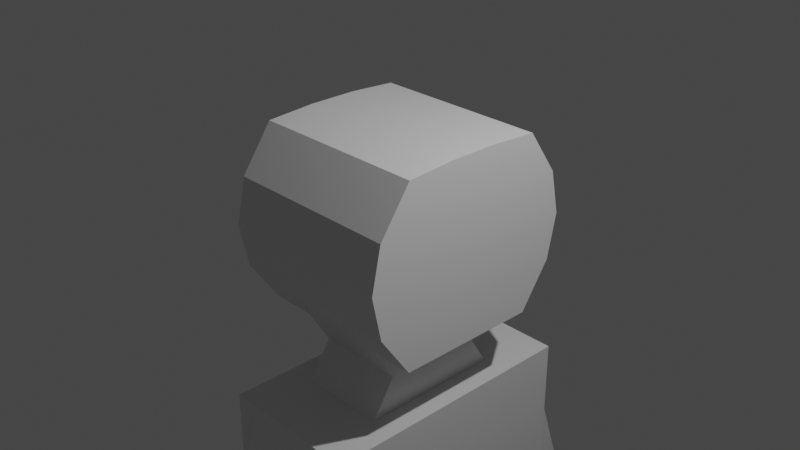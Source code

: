 # Source: temich.blend  (saved by Blender 2.91.10; exported with 4.5.12 LTS)
import bpy
from mathutils import Matrix  # noqa: F401  (used for matrix-valued properties, if any)

bpy.ops.wm.read_factory_settings(use_empty=True)
scene = bpy.context.scene
scene.name = 'Scene'

# ---- collections
col_collection = bpy.data.collections.new('Collection'); scene.collection.children.link(col_collection)

# ---- materials (node trees are filled in below, after node groups)
mat_material = bpy.data.materials.new('Material')
mat_material.alpha_threshold = 0.0
mat_material.use_transparent_shadow = False
mat_material.line_color = (0.0, 0.0, 0.0, 1.0)

# ---- material node trees
mat_material.use_nodes = True; mat_material.node_tree.nodes.clear()
_N = mat_material.node_tree.nodes; _L = mat_material.node_tree.links
n0 = _N.new('ShaderNodeOutputMaterial'); n0.name = 'Material Output'; n0.location = (300, 300)
n1 = _N.new('ShaderNodeBsdfPrincipled'); n1.name = 'Principled BSDF'; n1.location = (10, 300)
n1.distribution = 'GGX'
n1.subsurface_method = 'BURLEY'
n1.inputs[2].default_value = 0.4
n1.inputs[3].default_value = 1.45
n1.inputs[27].default_value = (0.0, 0.0, 0.0, 1.0)
n1.inputs[28].default_value = 1.0
_L.new(n1.outputs[0], n0.inputs[0])
n0.is_active_output = True

# ---- world
world_world = bpy.data.worlds.new('World'); scene.world = world_world
world_world.use_nodes = True; world_world.node_tree.nodes.clear()
_N = world_world.node_tree.nodes; _L = world_world.node_tree.links
n0 = _N.new('ShaderNodeOutputWorld'); n0.name = 'World Output'; n0.location = (300, 300)
n1 = _N.new('ShaderNodeBackground'); n1.name = 'Background'; n1.location = (10, 300)
n1.inputs[0].default_value = (0.05088, 0.05088, 0.05088, 1.0)
_L.new(n1.outputs[0], n0.inputs[0])
n0.is_active_output = True
world_world.color = (0.05088, 0.05088, 0.05088)
world_world.use_sun_shadow = False
world_world.sun_shadow_jitter_overblur = 0.0

# ---- cameras
cam_camera = bpy.data.cameras.new('Camera')
cam_camera.clip_end = 100.0
cam_camera.ortho_scale = 7.314

# ---- lights
light_light = bpy.data.lights.new('Light', 'POINT')
light_light.transmission_factor = 0.0
light_light.energy = 1000.0
light_light.shadow_soft_size = 0.1
light_light.shadow_maximum_resolution = 0.006
light_light.use_absolute_resolution = True

# ---- meshes
me_cube = bpy.data.meshes.new('Cube')
me_cube.from_pydata([(1.0, 0.8159, 1.0), (1.0, 0.8159, -1.0), (1.0, -0.8159, 1.0), (1.0, -0.8159, -1.0), (-1.0, 0.8159, 1.0), (-1.0, 0.8159, -1.0), (-1.0, -0.8159, 1.0), (-1.0, -0.8159, -1.0), (1.0, 1.271, 0.0), (-1.0, -1.271, 0.0), (1.0, -1.271, 0.0), (-1.0, 1.271, 0.0), (-1.0, 0.272, -1.0), (-1.0, -0.272, -1.0), (1.0, 0.272, 1.034), (1.0, -0.272, 1.034), (-1.0, -0.272, 1.034), (-1.0, 0.272, 1.034), (1.0, -0.272, -1.0), (1.0, 0.272, -1.0), (1.0, 0.272, 0.0), (1.0, -0.272, 0.0), (-1.0, -0.272, 0.0), (-1.0, 0.272, 0.0), (-1.0, -1.164, 0.5), (1.0, 1.164, 0.5), (1.0, -1.164, 0.5), (-1.0, 1.164, 0.5), (1.0, 0.272, 0.5), (1.0, -0.272, 0.5), (-1.0, -0.272, 0.5), (-1.0, 0.272, 0.5), (1.0, 1.164, -0.5), (1.0, -1.164, -0.5), (-1.0, 1.164, -0.5), (-1.0, -1.164, -0.5), (-1.0, -0.272, -0.5), (-1.0, 0.272, -0.5), (1.0, 0.272, -0.5), (1.0, -0.272, -0.5), (0.0, 0.8159, -1.0), (0.0, -0.8159, 1.0), (0.0, -0.8159, -1.0), (0.0, 0.8159, 1.0), (0.0, 1.271, 0.0), (0.0, -1.271, 0.0), (-0.5, -0.272, -1.826), (0.5, -0.272, -1.826), (0.0, 0.272, 1.034), (0.0, -0.272, 1.034), (0.0, 1.164, 0.5), (0.0, -1.164, 0.5), (0.0, -1.164, -0.5), (0.0, 1.164, -0.5), (0.5, -0.8159, -1.0), (0.5, 0.8159, 1.0), (0.5, 1.271, 0.0), (0.5, 0.272, 1.034), (0.5, -0.272, 1.034), (0.5, 1.164, 0.5), (0.5, 1.164, -0.5), (0.5, 0.8159, -1.0), (0.5, -0.8159, 1.0), (0.5, -1.271, 0.0), (0.5, 0.272, -1.0), (0.5, -0.272, -1.0), (0.5, -1.164, 0.5), (0.5, -1.164, -0.5), (-0.5, 0.8159, -1.0), (-0.5, -0.8159, 1.0), (-0.5, -1.271, 0.0), (-0.5, 0.272, -1.0), (-0.5, -0.272, -1.0), (-0.5, -1.164, 0.5), (-0.5, -1.164, -0.5), (-0.5, -0.8159, -1.0), (-0.5, 0.8159, 1.0), (-0.5, 1.271, 0.0), (-0.5, 0.272, 1.034), (-0.5, -0.272, 1.034), (-0.5, 1.164, 0.5), (-0.5, 1.164, -0.5), (0.5, 0.272, -6.344), (0.0, 0.272, -6.344), (0.5, -0.272, -6.344), (0.0, -0.272, -6.344), (-0.5, 0.272, -6.344), (-0.5, -0.272, -6.344), (0.0, -0.8159, -1.826), (-0.5, -0.8159, -1.826), (0.0, 0.8159, -1.826), (-0.5, 0.272, -1.826), (-0.5, 0.8159, -1.826), (0.5, 0.272, -1.826), (0.5, 0.8159, -1.826), (0.5, -0.8159, -1.826), (0.0, -0.5599, -1.413), (-0.5, 0.272, -1.413), (0.5, 0.272, -1.413), (0.5, -0.272, -1.413), (-0.5, -0.272, -1.413), (-0.5, -0.5599, -1.413), (0.0, 0.5599, -1.413), (-0.5, 0.5599, -1.413), (0.5, 0.5599, -1.413), (0.5, -0.5599, -1.413), (-0.5, -1.541, -1.826), (-0.5, -1.541, -6.344), (0.0, 1.541, -1.826), (0.0, 1.541, -6.344), (-0.5, 1.541, -1.826), (-0.5, 1.541, -6.344), (0.5, 1.541, -6.344), (0.0, -1.541, -6.344), (0.5, -1.541, -6.344), (0.5, 1.541, -1.826), (0.5, -1.541, -1.826), (0.0, -1.541, -1.826), (0.8116, -0.272, -1.826), (0.8116, -0.272, -6.344), (-0.8116, -0.272, -1.826), (-0.8116, -0.272, -6.344), (-0.8116, -0.8159, -1.826), (-0.8116, -0.8159, -6.344), (-0.8116, 0.8159, -1.826), (-0.8116, 0.8159, -6.344), (0.8116, 0.272, -6.344), (0.8116, 0.8159, -6.344), (0.8116, -0.8159, -6.344), (-0.8116, 0.272, -6.344), (0.8116, 0.8159, -1.826), (0.8116, -0.8159, -1.826), (0.8116, 1.541, -1.826), (-0.8116, 0.272, -1.826), (0.8116, 0.272, -1.826), (-0.8116, -1.541, -1.826), (-0.8116, -1.541, -6.344), (-0.8116, 1.541, -1.826), (-0.8116, 1.541, -6.344), (0.8116, 1.541, -6.344), (0.8116, -1.541, -1.826), (0.8116, -1.541, -6.344), (-0.5, -1.541, -3.791), (0.0, 1.541, -3.791), (-0.5, 1.541, -3.791), (0.5, 1.541, -3.791), (0.5, -1.541, -3.791), (0.0, -1.541, -3.791), (0.8116, -0.272, -3.791), (-0.8116, -0.272, -3.791), (-0.8116, -0.8159, -3.791), (-0.8116, 0.8159, -3.791), (0.8116, 0.8159, -3.791), (0.8116, -0.8159, -3.791), (-0.8116, 0.272, -3.791), (0.8116, 0.272, -3.791), (-0.8116, -1.541, -3.791), (-0.8116, 1.541, -3.791), (0.8116, 1.541, -3.791), (0.8116, -1.541, -3.791), (0.0, -1.541, -2.809), (-0.8116, 0.272, -2.809), (0.8116, 0.272, -2.809), (-0.5, -1.541, -2.809), (0.0, 1.541, -2.809), (-0.5, 1.541, -2.809), (0.5, 1.541, -2.809), (0.5, -1.541, -2.809), (0.8116, -0.272, -2.809), (-0.8116, -0.272, -2.809), (-0.8116, -0.8159, -2.809), (-0.8116, 0.8159, -2.809), (0.8116, 0.8159, -2.809), (0.8116, -0.8159, -2.809), (-0.8116, -1.541, -2.809), (-0.8116, 1.541, -2.809), (0.8116, 1.541, -2.809), (0.8116, -1.541, -2.809), (0.0, -1.984, -4.392), (0.0, -2.432, -4.38), (0.5, -2.432, -4.38), (0.5, 2.432, -4.511), (0.0, 2.432, -4.511), (-0.5, 2.432, -4.511), (-0.5, -2.432, -4.38), (-0.5, -1.984, -4.392), (0.0, 1.984, -4.499), (-0.5, 1.984, -4.499), (0.5, 1.984, -4.499), (0.5, -1.984, -4.392), (0.0, -1.89, -6.488), (0.0, -2.303, -6.476), (0.5, -2.303, -6.476), (0.5, 2.19, -6.607), (0.0, 2.19, -6.607), (-0.5, 2.19, -6.607), (-0.5, -2.303, -6.476), (-0.5, -1.89, -6.488), (0.0, 1.777, -6.595), (-0.5, 1.777, -6.595), (0.5, 1.777, -6.595), (0.5, -1.89, -6.488), (0.0, -1.899, -6.815), (0.0, -2.313, -6.803), (0.5, -2.313, -6.803), (0.5, 2.181, -6.934), (0.0, 2.181, -6.934), (-0.5, 2.181, -6.934), (-0.5, -2.313, -6.803), (-0.5, -1.899, -6.815), (0.0, 1.767, -6.922), (-0.5, 1.767, -6.922), (0.5, 1.767, -6.922), (0.5, -1.899, -6.815), (1.099, 2.089, -6.682), (1.099, 2.084, -6.852), (1.099, 1.874, -6.676), (1.099, -2.194, -6.568), (1.099, -2.004, -6.573), (1.099, 1.869, -6.846), (1.099, -2.198, -6.717), (1.099, -2.009, -6.723), (0.25, 0.8159, -1.0), (0.25, -0.8159, 1.0), (0.25, -1.271, 0.0), (0.25, -1.164, 0.5), (0.25, -1.164, -0.5), (0.25, -0.8159, -1.0), (0.25, 0.8159, 1.0), (0.25, 1.271, 0.0), (0.25, 0.272, 1.034), (0.25, -0.272, 1.034), (0.25, 1.164, 0.5), (0.25, 1.164, -0.5), (0.25, 0.272, -6.344), (0.25, -0.272, -6.344), (0.25, -0.8159, -1.826), (0.25, 0.8159, -1.826), (0.25, 0.5599, -1.413), (0.25, -0.5599, -1.413), (0.25, 1.541, -6.344), (0.25, -1.541, -6.344), (0.25, -1.541, -1.826), (0.25, 1.541, -1.826), (0.25, -1.541, -3.791), (0.25, 1.541, -3.791), (0.25, 1.541, -2.809), (0.25, -1.541, -2.809), (0.25, -2.432, -4.38), (0.25, 2.432, -4.511), (0.25, 1.984, -4.499), (0.25, -1.984, -4.392), (0.25, -2.303, -6.476), (0.25, 2.19, -6.607), (0.25, 1.777, -6.595), (0.25, -1.89, -6.488), (0.25, -2.313, -6.803), (0.25, 2.181, -6.934), (0.25, 1.767, -6.922), (0.25, -1.899, -6.815), (-0.25, -0.8159, -1.0), (-0.25, 0.8159, 1.0), (-0.25, 1.271, 0.0), (-0.25, 0.272, 1.034), (-0.25, -0.272, 1.034), (-0.25, 1.164, 0.5), (-0.25, 1.164, -0.5), (-0.25, 0.8159, -1.0), (-0.25, -0.8159, 1.0), (-0.25, -1.271, 0.0), (-0.25, -1.164, 0.5), (-0.25, -1.164, -0.5), (-0.25, 0.272, -6.344), (-0.25, -0.272, -6.344), (-0.25, 0.8159, -1.826), (-0.25, -0.8159, -1.826), (-0.25, -0.5599, -1.413), (-0.25, 0.5599, -1.413), (-0.25, -1.541, -6.344), (-0.25, 1.541, -6.344), (-0.25, 1.541, -1.826), (-0.25, -1.541, -1.826), (-0.25, 1.541, -3.791), (-0.25, -1.541, -3.791), (-0.25, -1.541, -2.809), (-0.25, 1.541, -2.809), (-0.25, 2.432, -4.511), (-0.25, -2.432, -4.38), (-0.25, -1.984, -4.392), (-0.25, 1.984, -4.499), (-0.25, 2.19, -6.607), (-0.25, -2.303, -6.476), (-0.25, -1.89, -6.488), (-0.25, 1.777, -6.595), (-0.25, 2.181, -6.934), (-0.25, -2.313, -6.803), (-0.25, -1.899, -6.815), (-0.25, 1.767, -6.922), (-0.6512, -2.313, -7.764), (-0.6512, -1.899, -7.776), (-0.4012, -2.313, -7.764), (-0.4012, -1.899, -7.776), (-0.06614, -1.899, -7.776), (-0.06614, -2.313, -7.764), (-0.3161, -2.313, -7.764), (-0.3161, -1.899, -7.776), (0.09448, -1.899, -7.776), (0.09448, -2.313, -7.764), (0.3445, -2.313, -7.764), (0.3445, -1.899, -7.776), (0.439, -2.313, -7.764), (0.689, -2.313, -7.764), (0.689, -1.899, -7.776), (0.439, -1.899, -7.776), (-0.4012, 2.181, -7.895), (-0.6512, 2.181, -7.895), (-0.6512, 1.767, -7.883), (-0.4012, 1.767, -7.883), (-0.06614, 2.181, -7.895), (-0.06614, 1.767, -7.883), (-0.3161, 2.181, -7.895), (-0.3161, 1.767, -7.883), (0.3445, 2.181, -7.895), (0.09448, 2.181, -7.895), (0.09448, 1.767, -7.883), (0.3445, 1.767, -7.883), (0.689, 2.181, -7.895), (0.689, 1.767, -7.883), (0.439, 2.181, -7.895), (0.439, 1.767, -7.883), (0.25, 1.116, -9.701), (0.0, 1.116, -9.701), (-0.25, -1.115, -9.701), (0.0, -1.115, -9.701), (0.25, 0.572, -9.701), (0.0, 0.572, -9.701), (0.25, -0.5708, -9.701), (0.0, -0.5708, -9.701), (0.25, -1.115, -9.701), (0.5, -1.115, -9.701), (0.5, 1.116, -9.701), (0.5, 0.572, -9.701), (0.5, -0.5708, -9.701), (-0.25, 1.116, -9.701), (-0.5, 1.116, -9.701), (-0.25, 0.572, -9.701), (-0.5, 0.572, -9.701), (-0.25, -0.5708, -9.701), (-0.5, -0.5708, -9.701), (-0.5, -1.115, -9.701), (-0.8116, -0.5708, -9.701), (-0.8116, -1.115, -9.701), (0.25, 1.841, -9.701), (0.0, 1.841, -9.701), (-0.25, -1.839, -9.701), (0.0, -1.839, -9.701), (0.25, -1.839, -9.701), (0.5, -1.839, -9.701), (-0.25, 1.841, -9.701), (-0.5, 1.841, -9.701), (0.5, 1.841, -9.701), (-0.5, -1.839, -9.701), (0.8116, 1.116, -9.701), (0.8116, 0.572, -9.701), (0.8116, -0.5708, -9.701), (0.8116, -1.115, -9.701), (-0.8116, 1.116, -9.701), (-0.8116, 0.572, -9.701), (-0.8116, 1.841, -9.701), (0.8116, 1.841, -9.701), (0.8116, -1.839, -9.701), (-0.8116, -1.839, -9.701), (-0.3256, -1.899, -7.295), (-0.5756, -1.899, -7.295), (-0.5756, -2.313, -7.283), (-0.3256, -2.313, -7.283), (-0.2831, -2.313, -7.283), (-0.03307, -2.313, -7.283), (-0.03307, -1.899, -7.295), (-0.2831, -1.899, -7.295), (0.2972, -1.899, -7.295), (0.04721, -1.899, -7.295), (0.04721, -2.313, -7.283), (0.2972, -2.313, -7.283), (0.5945, -1.899, -7.295), (0.3445, -1.899, -7.295), (0.5945, -2.313, -7.283), (0.3445, -2.313, -7.283), (0.3445, 2.181, -7.414), (0.3445, 1.767, -7.402), (0.5945, 2.181, -7.414), (0.5945, 1.767, -7.402), (0.04724, 2.181, -7.414), (0.04724, 1.767, -7.402), (0.2972, 1.767, -7.402), (0.2972, 2.181, -7.414), (-0.03307, 1.767, -7.402), (-0.03307, 2.181, -7.414), (-0.2831, 2.181, -7.414), (-0.2831, 1.767, -7.402), (-0.5756, 1.767, -7.402), (-0.3256, 1.767, -7.402), (-0.3256, 2.181, -7.414), (-0.5756, 2.181, -7.414), (-0.5, -1.69, -8.023), (-0.25, -0.4214, -8.023), (0.0, -0.4214, -8.023), (-0.5, -0.4214, -8.023), (0.25, -1.69, -8.023), (0.25, -0.4214, -8.023), (0.5, -0.4214, -8.023), (-0.8116, -0.4214, -8.023), (0.0, -1.69, -8.023), (-0.25, -1.69, -8.023), (0.8116, -0.4214, -8.023), (0.8116, -0.9653, -8.023), (0.8116, -1.69, -8.023), (0.5, -1.69, -8.023), (-0.8116, -1.69, -8.023), (-0.8116, -0.9653, -8.023), (-0.8116, 1.691, -8.023), (0.5, 1.691, -8.023), (0.8116, 1.691, -8.023), (-0.5, 1.691, -8.023), (-0.25, 1.691, -8.023), (-0.8116, 0.9659, -8.023), (-0.5, 0.422, -8.023), (-0.8116, 0.422, -8.023), (0.0, 0.422, -8.023), (-0.25, 0.422, -8.023), (0.5, 0.422, -8.023), (0.25, 0.422, -8.023), (0.0, 1.691, -8.023), (0.25, 1.691, -8.023), (0.8116, 0.9659, -8.023), (0.8116, 0.422, -8.023)], [], [(79, 16, 6, 69), (73, 69, 6, 24), (31, 17, 4, 27), (65, 18, 3, 54), (29, 15, 2, 26), (59, 55, 0, 25), (60, 56, 8, 32), (39, 21, 10, 33), (37, 23, 11, 34), (74, 70, 9, 35), (35, 9, 22, 36), (36, 22, 23, 37), (32, 8, 20, 38), (38, 20, 21, 39), (25, 0, 14, 28), (28, 14, 15, 29), (61, 1, 19, 64), (64, 19, 18, 65), (24, 6, 16, 30), (30, 16, 17, 31), (76, 4, 17, 78), (78, 17, 16, 79), (22, 30, 31, 23), (9, 24, 30, 22), (20, 28, 29, 21), (8, 25, 28, 20), (56, 59, 25, 8), (21, 29, 26, 10), (23, 31, 27, 11), (70, 73, 24, 9), (19, 38, 39, 18), (1, 32, 38, 19), (13, 36, 37, 12), (7, 35, 36, 13), (75, 74, 35, 7), (12, 37, 34, 5), (18, 39, 33, 3), (61, 60, 32, 1), (267, 266, 53, 40), (227, 226, 52, 42), (224, 225, 51, 45), (262, 265, 50, 44), (230, 48, 49, 231), (228, 43, 48, 230), (84, 82, 126, 119), (406, 409, 336, 337), (226, 224, 45, 52), (266, 262, 44, 53), (265, 261, 43, 50), (94, 93, 134, 130), (225, 223, 41, 51), (231, 49, 41, 223), (15, 58, 62, 2), (26, 2, 62, 66), (33, 10, 63, 67), (0, 55, 57, 14), (14, 57, 58, 15), (10, 26, 66, 63), (3, 33, 67, 54), (222, 233, 60, 61), (229, 232, 59, 56), (425, 420, 368, 366), (435, 430, 341, 363), (233, 229, 56, 60), (232, 228, 55, 59), (166, 115, 132, 176), (13, 72, 75, 7), (27, 4, 76, 80), (34, 11, 77, 81), (5, 68, 71, 12), (12, 71, 72, 13), (11, 27, 80, 77), (5, 34, 81, 68), (260, 271, 74, 75), (269, 270, 73, 70), (263, 78, 79, 264), (261, 76, 78, 263), (271, 269, 70, 74), (270, 268, 69, 73), (264, 79, 69, 268), (272, 83, 85, 273), (431, 428, 335, 334), (404, 418, 371, 361), (234, 82, 84, 235), (407, 405, 347, 348), (421, 422, 369, 360), (423, 424, 358, 359), (89, 46, 120, 122), (237, 94, 115, 243), (92, 110, 137, 124), (104, 98, 93, 94), (239, 96, 88, 236), (99, 105, 95, 47), (238, 104, 94, 237), (97, 103, 92, 91), (277, 102, 90, 274), (276, 101, 89, 275), (101, 100, 46, 89), (100, 97, 91, 46), (98, 99, 47, 93), (64, 65, 99, 98), (72, 71, 97, 100), (75, 72, 100, 101), (260, 75, 101, 276), (267, 40, 102, 277), (71, 68, 103, 97), (222, 61, 104, 238), (65, 54, 105, 99), (227, 42, 96, 239), (61, 64, 98, 104), (283, 142, 107, 278), (282, 143, 109, 279), (245, 145, 112, 240), (244, 147, 113, 241), (236, 88, 117, 242), (429, 426, 346, 345), (274, 90, 108, 280), (115, 94, 130, 132), (405, 406, 337, 347), (95, 116, 140, 131), (275, 89, 106, 281), (411, 407, 348, 350), (155, 148, 119, 126), (149, 154, 129, 121), (150, 149, 121, 123), (154, 151, 125, 129), (171, 124, 137, 175), (148, 153, 128, 119), (152, 155, 126, 127), (152, 127, 139, 158), (150, 123, 136, 156), (173, 131, 140, 177), (163, 106, 135, 174), (427, 425, 366, 367), (46, 91, 133, 120), (86, 87, 121, 129), (146, 114, 141, 159), (106, 89, 122, 135), (417, 408, 356, 357), (93, 47, 118, 134), (47, 95, 131, 118), (409, 410, 342, 336), (144, 111, 138, 157), (426, 427, 367, 346), (428, 429, 345, 335), (91, 92, 124, 133), (165, 144, 157, 175), (167, 146, 159, 177), (107, 142, 156, 136), (128, 153, 159, 141), (170, 150, 156, 174), (172, 152, 158, 176), (172, 162, 155, 152), (168, 173, 153, 148), (125, 151, 157, 138), (161, 171, 151, 154), (170, 169, 149, 150), (169, 161, 154, 149), (162, 168, 148, 155), (247, 160, 147, 244), (246, 166, 145, 245), (285, 164, 143, 282), (284, 163, 142, 283), (112, 145, 158, 139), (285, 165, 187, 289), (243, 115, 181, 249), (165, 110, 183, 187), (284, 160, 178, 288), (134, 118, 168, 162), (120, 133, 161, 169), (122, 120, 169, 170), (133, 124, 171, 161), (118, 131, 173, 168), (130, 134, 162, 172), (130, 172, 176, 132), (122, 170, 174, 135), (116, 167, 177, 140), (110, 165, 175, 137), (142, 163, 174, 156), (153, 173, 177, 159), (151, 171, 175, 157), (145, 166, 176, 158), (288, 178, 190, 292), (286, 182, 194, 290), (251, 189, 201, 255), (189, 180, 192, 201), (115, 166, 188, 181), (280, 108, 182, 286), (246, 164, 186, 250), (106, 163, 185, 184), (281, 106, 184, 287), (167, 116, 180, 189), (247, 167, 189, 251), (242, 117, 179, 248), (290, 194, 206, 294), (255, 201, 213, 259), (213, 201, 218, 221), (253, 193, 205, 257), (187, 183, 195, 199), (287, 184, 196, 291), (289, 187, 199, 293), (248, 179, 191, 252), (181, 188, 200, 193), (184, 185, 197, 196), (250, 186, 198, 254), (249, 181, 193, 253), (373, 372, 301, 299), (397, 396, 319, 318), (389, 388, 328, 329), (381, 380, 309, 306), (292, 190, 202, 296), (199, 195, 207, 211), (291, 196, 208, 295), (293, 199, 211, 297), (252, 191, 203, 256), (193, 200, 216, 214), (196, 197, 209, 208), (254, 198, 210, 258), (218, 217, 220, 221), (214, 216, 219, 215), (205, 193, 214, 215), (204, 213, 221, 220), (201, 192, 217, 218), (192, 204, 220, 217), (200, 212, 219, 216), (212, 205, 215, 219), (200, 254, 258, 212), (192, 252, 256, 204), (385, 384, 312, 313), (393, 392, 323, 324), (182, 249, 253, 194), (188, 250, 254, 200), (180, 248, 252, 192), (194, 253, 257, 206), (190, 255, 259, 202), (116, 242, 248, 180), (160, 247, 251, 178), (166, 246, 250, 188), (178, 251, 255, 190), (108, 243, 249, 182), (164, 246, 245, 143), (167, 247, 244, 146), (95, 236, 242, 116), (146, 244, 241, 114), (143, 245, 240, 109), (54, 227, 239, 105), (40, 222, 238, 102), (102, 238, 237, 90), (105, 239, 236, 95), (90, 237, 243, 108), (419, 411, 350, 351), (412, 413, 354, 355), (83, 234, 235, 85), (50, 43, 228, 232), (53, 44, 229, 233), (430, 431, 334, 341), (414, 415, 365, 364), (44, 50, 232, 229), (40, 53, 233, 222), (58, 231, 223, 62), (66, 62, 223, 225), (67, 63, 224, 226), (55, 228, 230, 57), (57, 230, 231, 58), (63, 66, 225, 224), (54, 67, 226, 227), (198, 293, 297, 210), (191, 291, 295, 203), (197, 292, 296, 209), (401, 400, 316, 317), (377, 376, 304, 303), (186, 289, 293, 198), (179, 287, 291, 191), (195, 290, 294, 207), (117, 281, 287, 179), (110, 280, 286, 183), (183, 286, 290, 195), (185, 288, 292, 197), (163, 284, 288, 185), (164, 285, 289, 186), (160, 284, 283, 147), (165, 285, 282, 144), (88, 275, 281, 117), (432, 433, 352, 353), (92, 274, 280, 110), (434, 435, 363, 362), (144, 282, 279, 111), (147, 283, 278, 113), (68, 267, 277, 103), (42, 260, 276, 96), (96, 276, 275, 88), (103, 277, 274, 92), (416, 417, 357, 370), (418, 419, 351, 371), (86, 272, 273, 87), (49, 264, 268, 41), (51, 41, 268, 270), (52, 45, 269, 271), (43, 261, 263, 48), (48, 263, 264, 49), (45, 51, 270, 269), (42, 52, 271, 260), (80, 76, 261, 265), (81, 77, 262, 266), (77, 80, 265, 262), (68, 81, 266, 267), (300, 298, 299, 301), (374, 373, 299, 298), (375, 374, 298, 300), (372, 375, 300, 301), (303, 304, 305, 302), (378, 377, 303, 302), (379, 378, 302, 305), (376, 379, 305, 304), (308, 307, 306, 309), (382, 381, 306, 307), (380, 383, 308, 309), (383, 382, 307, 308), (311, 310, 313, 312), (384, 386, 311, 312), (387, 385, 313, 310), (386, 387, 310, 311), (315, 314, 317, 316), (402, 401, 317, 314), (400, 403, 315, 316), (403, 402, 314, 315), (320, 318, 319, 321), (398, 397, 318, 320), (399, 398, 320, 321), (396, 399, 321, 319), (323, 322, 325, 324), (395, 394, 325, 322), (392, 395, 322, 323), (394, 393, 324, 325), (328, 326, 327, 329), (388, 390, 326, 328), (391, 389, 329, 327), (390, 391, 327, 326), (349, 361, 371, 351), (338, 339, 357, 356), (330, 331, 353, 352), (343, 331, 335, 345), (347, 337, 333, 332), (330, 340, 341, 334), (336, 342, 339, 338), (344, 346, 367, 366), (343, 344, 359, 358), (332, 333, 355, 354), (348, 349, 351, 350), (359, 344, 366, 368), (341, 340, 362, 363), (339, 342, 364, 365), (340, 360, 369, 362), (357, 339, 365, 370), (337, 336, 338, 333), (331, 330, 334, 335), (340, 330, 352, 360), (333, 338, 356, 355), (349, 332, 354, 361), (331, 343, 358, 353), (348, 347, 332, 349), (344, 343, 345, 346), (413, 404, 361, 354), (410, 414, 364, 342), (433, 421, 360, 352), (422, 434, 362, 369), (424, 432, 353, 358), (408, 412, 355, 356), (415, 416, 370, 365), (420, 423, 359, 368), (296, 295, 375, 372), (295, 208, 374, 375), (208, 209, 373, 374), (209, 296, 372, 373), (295, 296, 379, 376), (296, 202, 378, 379), (202, 203, 377, 378), (203, 295, 376, 377), (256, 203, 382, 383), (259, 256, 383, 380), (203, 202, 381, 382), (202, 259, 380, 381), (204, 256, 387, 386), (256, 259, 385, 387), (213, 204, 386, 384), (259, 213, 384, 385), (205, 212, 391, 390), (212, 258, 389, 391), (257, 205, 390, 388), (258, 257, 388, 389), (258, 210, 393, 394), (206, 257, 395, 392), (257, 258, 394, 395), (210, 206, 392, 393), (210, 297, 399, 396), (297, 294, 398, 399), (294, 206, 397, 398), (206, 210, 396, 397), (207, 294, 402, 403), (211, 207, 403, 400), (294, 297, 401, 402), (297, 211, 400, 401), (128, 141, 416, 415), (241, 113, 412, 408), (84, 119, 414, 410), (278, 107, 404, 413), (136, 123, 419, 418), (141, 114, 417, 416), (119, 128, 415, 414), (113, 278, 413, 412), (123, 121, 411, 419), (235, 84, 410, 409), (114, 241, 408, 417), (121, 87, 407, 411), (273, 85, 406, 405), (87, 273, 405, 407), (107, 136, 418, 404), (85, 235, 409, 406), (138, 111, 423, 420), (279, 109, 432, 424), (139, 127, 434, 422), (240, 112, 421, 433), (127, 126, 435, 434), (109, 240, 433, 432), (82, 234, 431, 430), (83, 272, 429, 428), (86, 129, 427, 426), (129, 125, 425, 427), (272, 86, 426, 429), (111, 279, 424, 423), (112, 139, 422, 421), (234, 83, 428, 431), (126, 82, 430, 435), (125, 138, 420, 425)])
_uv = me_cube.uv_layers.new(name='UVMap')
_uv.uv.foreach_set('vector', [0.8125, 0.6667, 0.875, 0.6667, 0.875, 0.75, 0.8125, 0.75, 0.5625, 0.9375, 0.625, 0.9375, 0.625, 1.0, 0.5625, 1.0, 0.5625, 0.1667, 0.625, 0.1667, 0.625, 0.25, 0.5625, 0.25, 0.3125, 0.6667, 0.375, 0.6667, 0.375, 0.75, 0.3125, 0.75, 0.5625, 0.6667, 0.625, 0.6667, 0.625, 0.75, 0.5625, 0.75, 0.5625, 0.4375, 0.625, 0.4375, 0.625, 0.5, 0.5625, 0.5, 0.4375, 0.4375, 0.5, 0.4375, 0.5, 0.5, 0.4375, 0.5, 0.4375, 0.6667, 0.5, 0.6667, 0.5, 0.75, 0.4375, 0.75, 0.4375, 0.1667, 0.5, 0.1667, 0.5, 0.25, 0.4375, 0.25, 0.4375, 0.9375, 0.5, 0.9375, 0.5, 1.0, 0.4375, 1.0, 0.4375, 0.0, 0.5, 0.0, 0.5, 0.08333, 0.4375, 0.08333, 0.4375, 0.08333, 0.5, 0.08333, 0.5, 0.1667, 0.4375, 0.1667, 0.4375, 0.5, 0.5, 0.5, 0.5, 0.5833, 0.4375, 0.5833, 0.4375, 0.5833, 0.5, 0.5833, 0.5, 0.6667, 0.4375, 0.6667, 0.5625, 0.5, 0.625, 0.5, 0.625, 0.5833, 0.5625, 0.5833, 0.5625, 0.5833, 0.625, 0.5833, 0.625, 0.6667, 0.5625, 0.6667, 0.3125, 0.5, 0.375, 0.5, 0.375, 0.5833, 0.3125, 0.5833, 0.3125, 0.5833, 0.375, 0.5833, 0.375, 0.6667, 0.3125, 0.6667, 0.5625, 0.0, 0.625, 0.0, 0.625, 0.08333, 0.5625, 0.08333, 0.5625, 0.08333, 0.625, 0.08333, 0.625, 0.1667, 0.5625, 0.1667, 0.8125, 0.5, 0.875, 0.5, 0.875, 0.5833, 0.8125, 0.5833, 0.8125, 0.5833, 0.875, 0.5833, 0.875, 0.6667, 0.8125, 0.6667, 0.5, 0.08333, 0.5625, 0.08333, 0.5625, 0.1667, 0.5, 0.1667, 0.5, 0.0, 0.5625, 0.0, 0.5625, 0.08333, 0.5, 0.08333, 0.5, 0.5833, 0.5625, 0.5833, 0.5625, 0.6667, 0.5, 0.6667, 0.5, 0.5, 0.5625, 0.5, 0.5625, 0.5833, 0.5, 0.5833, 0.5, 0.4375, 0.5625, 0.4375, 0.5625, 0.5, 0.5, 0.5, 0.5, 0.6667, 0.5625, 0.6667, 0.5625, 0.75, 0.5, 0.75, 0.5, 0.1667, 0.5625, 0.1667, 0.5625, 0.25, 0.5, 0.25, 0.5, 0.9375, 0.5625, 0.9375, 0.5625, 1.0, 0.5, 1.0, 0.375, 0.5833, 0.4375, 0.5833, 0.4375, 0.6667, 0.375, 0.6667, 0.375, 0.5, 0.4375, 0.5, 0.4375, 0.5833, 0.375, 0.5833, 0.375, 0.08333, 0.4375, 0.08333, 0.4375, 0.1667, 0.375, 0.1667, 0.375, 0.0, 0.4375, 0.0, 0.4375, 0.08333, 0.375, 0.08333, 0.375, 0.9375, 0.4375, 0.9375, 0.4375, 1.0, 0.375, 1.0, 0.375, 0.1667, 0.4375, 0.1667, 0.4375, 0.25, 0.375, 0.25, 0.375, 0.6667, 0.4375, 0.6667, 0.4375, 0.75, 0.375, 0.75, 0.375, 0.4375, 0.4375, 0.4375, 0.4375, 0.5, 0.375, 0.5, 0.375, 0.3438, 0.4375, 0.3438, 0.4375, 0.375, 0.375, 0.375, 0.375, 0.8438, 0.4375, 0.8438, 0.4375, 0.875, 0.375, 0.875, 0.5, 0.8438, 0.5625, 0.8438, 0.5625, 0.875, 0.5, 0.875, 0.5, 0.3438, 0.5625, 0.3438, 0.5625, 0.375, 0.5, 0.375, 0.7188, 0.5833, 0.75, 0.5833, 0.75, 0.6667, 0.7188, 0.6667, 0.7188, 0.5, 0.75, 0.5, 0.75, 0.5833, 0.7188, 0.5833, 0.3125, 0.6667, 0.3125, 0.5833, 0.3125, 0.5833, 0.3125, 0.6667, 0.25, 0.6667, 0.2812, 0.6667, 0.2812, 0.6667, 0.25, 0.6667, 0.4375, 0.8438, 0.5, 0.8438, 0.5, 0.875, 0.4375, 0.875, 0.4375, 0.3438, 0.5, 0.3438, 0.5, 0.375, 0.4375, 0.375, 0.5625, 0.3438, 0.625, 0.3438, 0.625, 0.375, 0.5625, 0.375, 0.3125, 0.5, 0.3125, 0.5833, 0.3125, 0.5833, 0.3125, 0.5, 0.5625, 0.8438, 0.625, 0.8438, 0.625, 0.875, 0.5625, 0.875, 0.7188, 0.6667, 0.75, 0.6667, 0.75, 0.75, 0.7188, 0.75, 0.625, 0.6667, 0.6875, 0.6667, 0.6875, 0.75, 0.625, 0.75, 0.5625, 0.75, 0.625, 0.75, 0.625, 0.8125, 0.5625, 0.8125, 0.4375, 0.75, 0.5, 0.75, 0.5, 0.8125, 0.4375, 0.8125, 0.625, 0.5, 0.6875, 0.5, 0.6875, 0.5833, 0.625, 0.5833, 0.625, 0.5833, 0.6875, 0.5833, 0.6875, 0.6667, 0.625, 0.6667, 0.5, 0.75, 0.5625, 0.75, 0.5625, 0.8125, 0.5, 0.8125, 0.375, 0.75, 0.4375, 0.75, 0.4375, 0.8125, 0.375, 0.8125, 0.375, 0.4062, 0.4375, 0.4062, 0.4375, 0.4375, 0.375, 0.4375, 0.5, 0.4062, 0.5625, 0.4062, 0.5625, 0.4375, 0.5, 0.4375, 0.1875, 0.5, 0.1875, 0.5, 0.1875, 0.5, 0.1875, 0.5, 0.3125, 0.5833, 0.3125, 0.5833, 0.3125, 0.5833, 0.3125, 0.5833, 0.4375, 0.4062, 0.5, 0.4062, 0.5, 0.4375, 0.4375, 0.4375, 0.5625, 0.4062, 0.625, 0.4062, 0.625, 0.4375, 0.5625, 0.4375, 0.375, 0.4375, 0.375, 0.4375, 0.375, 0.4375, 0.375, 0.4375, 0.125, 0.6667, 0.1875, 0.6667, 0.1875, 0.75, 0.125, 0.75, 0.5625, 0.25, 0.625, 0.25, 0.625, 0.3125, 0.5625, 0.3125, 0.4375, 0.25, 0.5, 0.25, 0.5, 0.3125, 0.4375, 0.3125, 0.125, 0.5, 0.1875, 0.5, 0.1875, 0.5833, 0.125, 0.5833, 0.125, 0.5833, 0.1875, 0.5833, 0.1875, 0.6667, 0.125, 0.6667, 0.5, 0.25, 0.5625, 0.25, 0.5625, 0.3125, 0.5, 0.3125, 0.375, 0.25, 0.4375, 0.25, 0.4375, 0.3125, 0.375, 0.3125, 0.375, 0.9062, 0.4375, 0.9062, 0.4375, 0.9375, 0.375, 0.9375, 0.5, 0.9062, 0.5625, 0.9062, 0.5625, 0.9375, 0.5, 0.9375, 0.7812, 0.5833, 0.8125, 0.5833, 0.8125, 0.6667, 0.7812, 0.6667, 0.7812, 0.5, 0.8125, 0.5, 0.8125, 0.5833, 0.7812, 0.5833, 0.4375, 0.9062, 0.5, 0.9062, 0.5, 0.9375, 0.4375, 0.9375, 0.5625, 0.9062, 0.625, 0.9062, 0.625, 0.9375, 0.5625, 0.9375, 0.7812, 0.6667, 0.8125, 0.6667, 0.8125, 0.75, 0.7812, 0.75, 0.2188, 0.5833, 0.25, 0.5833, 0.25, 0.6667, 0.2188, 0.6667, 0.2812, 0.5833, 0.25, 0.5833, 0.25, 0.5833, 0.2812, 0.5833, 0.375, 0.9375, 0.375, 0.9375, 0.375, 0.9375, 0.375, 0.9375, 0.2812, 0.5833, 0.3125, 0.5833, 0.3125, 0.6667, 0.2812, 0.6667, 0.1875, 0.6667, 0.2188, 0.6667, 0.2188, 0.6667, 0.1875, 0.6667, 0.375, 0.4375, 0.375, 0.4375, 0.375, 0.4375, 0.375, 0.4375, 0.375, 0.3125, 0.375, 0.3438, 0.375, 0.3438, 0.375, 0.3125, 0.1875, 0.75, 0.1875, 0.6667, 0.1875, 0.6667, 0.1875, 0.75, 0.375, 0.4062, 0.375, 0.4375, 0.375, 0.4375, 0.375, 0.4062, 0.375, 0.3125, 0.375, 0.3125, 0.375, 0.3125, 0.375, 0.3125, 0.3125, 0.5, 0.3125, 0.5833, 0.3125, 0.5833, 0.3125, 0.5, 0.375, 0.8438, 0.375, 0.875, 0.375, 0.875, 0.375, 0.8438, 0.3125, 0.6667, 0.3125, 0.75, 0.3125, 0.75, 0.3125, 0.6667, 0.375, 0.4062, 0.375, 0.4375, 0.375, 0.4375, 0.375, 0.4062, 0.1875, 0.5833, 0.1875, 0.5, 0.1875, 0.5, 0.1875, 0.5833, 0.375, 0.3438, 0.375, 0.375, 0.375, 0.375, 0.375, 0.3438, 0.375, 0.9062, 0.375, 0.9375, 0.375, 0.9375, 0.375, 0.9062, 0.1875, 0.75, 0.1875, 0.6667, 0.1875, 0.6667, 0.1875, 0.75, 0.1875, 0.6667, 0.1875, 0.5833, 0.1875, 0.5833, 0.1875, 0.6667, 0.3125, 0.5833, 0.3125, 0.6667, 0.3125, 0.6667, 0.3125, 0.5833, 0.3125, 0.5833, 0.3125, 0.6667, 0.3125, 0.6667, 0.3125, 0.5833, 0.1875, 0.6667, 0.1875, 0.5833, 0.1875, 0.5833, 0.1875, 0.6667, 0.1875, 0.75, 0.1875, 0.6667, 0.1875, 0.6667, 0.1875, 0.75, 0.375, 0.9062, 0.375, 0.9375, 0.375, 0.9375, 0.375, 0.9062, 0.375, 0.3438, 0.375, 0.375, 0.375, 0.375, 0.375, 0.3438, 0.1875, 0.5833, 0.1875, 0.5, 0.1875, 0.5, 0.1875, 0.5833, 0.375, 0.4062, 0.375, 0.4375, 0.375, 0.4375, 0.375, 0.4062, 0.3125, 0.6667, 0.3125, 0.75, 0.3125, 0.75, 0.3125, 0.6667, 0.375, 0.8438, 0.375, 0.875, 0.375, 0.875, 0.375, 0.8438, 0.3125, 0.5, 0.3125, 0.5833, 0.3125, 0.5833, 0.3125, 0.5, 0.375, 0.9062, 0.375, 0.9375, 0.375, 0.9375, 0.375, 0.9062, 0.375, 0.3438, 0.375, 0.375, 0.375, 0.375, 0.375, 0.3438, 0.375, 0.4062, 0.375, 0.4375, 0.375, 0.4375, 0.375, 0.4062, 0.375, 0.8438, 0.375, 0.875, 0.375, 0.875, 0.375, 0.8438, 0.375, 0.8438, 0.375, 0.875, 0.375, 0.875, 0.375, 0.8438, 0.2188, 0.5833, 0.1875, 0.5833, 0.1875, 0.5833, 0.2188, 0.5833, 0.375, 0.3438, 0.375, 0.375, 0.375, 0.375, 0.375, 0.3438, 0.375, 0.4375, 0.375, 0.4375, 0.375, 0.4375, 0.375, 0.4375, 0.2188, 0.6667, 0.25, 0.6667, 0.25, 0.6667, 0.2188, 0.6667, 0.375, 0.8125, 0.375, 0.8125, 0.375, 0.8125, 0.375, 0.8125, 0.375, 0.9062, 0.375, 0.9375, 0.375, 0.9375, 0.375, 0.9062, 0.1875, 0.6667, 0.1875, 0.6667, 0.1875, 0.6667, 0.1875, 0.6667, 0.3125, 0.5833, 0.3125, 0.6667, 0.3125, 0.6667, 0.3125, 0.5833, 0.1875, 0.6667, 0.1875, 0.5833, 0.1875, 0.5833, 0.1875, 0.6667, 0.1875, 0.75, 0.1875, 0.6667, 0.1875, 0.6667, 0.1875, 0.75, 0.1875, 0.5833, 0.1875, 0.5, 0.1875, 0.5, 0.1875, 0.5833, 0.1875, 0.5, 0.1875, 0.5, 0.1875, 0.5, 0.1875, 0.5, 0.3125, 0.6667, 0.3125, 0.75, 0.3125, 0.75, 0.3125, 0.6667, 0.3125, 0.5, 0.3125, 0.5833, 0.3125, 0.5833, 0.3125, 0.5, 0.3125, 0.5, 0.3125, 0.5, 0.3125, 0.5, 0.3125, 0.5, 0.1875, 0.75, 0.1875, 0.75, 0.1875, 0.75, 0.1875, 0.75, 0.3125, 0.75, 0.3125, 0.75, 0.3125, 0.75, 0.3125, 0.75, 0.375, 0.9375, 0.375, 0.9375, 0.375, 0.9375, 0.375, 0.9375, 0.1875, 0.5833, 0.1875, 0.5, 0.1875, 0.5, 0.1875, 0.5833, 0.1875, 0.6667, 0.1875, 0.5833, 0.1875, 0.5833, 0.1875, 0.6667, 0.1875, 0.5833, 0.1875, 0.6667, 0.1875, 0.6667, 0.1875, 0.5833, 0.375, 0.8125, 0.375, 0.8125, 0.375, 0.8125, 0.375, 0.8125, 0.375, 0.9375, 0.375, 0.9375, 0.375, 0.9375, 0.375, 0.9375, 0.375, 0.8125, 0.375, 0.8438, 0.375, 0.8438, 0.375, 0.8125, 0.3125, 0.5833, 0.3125, 0.6667, 0.3125, 0.6667, 0.3125, 0.5833, 0.3125, 0.6667, 0.3125, 0.75, 0.3125, 0.75, 0.3125, 0.6667, 0.2812, 0.6667, 0.3125, 0.6667, 0.3125, 0.6667, 0.2812, 0.6667, 0.375, 0.3125, 0.375, 0.3125, 0.375, 0.3125, 0.375, 0.3125, 0.1875, 0.5833, 0.1875, 0.5833, 0.1875, 0.5833, 0.1875, 0.5833, 0.25, 0.5833, 0.2188, 0.5833, 0.2188, 0.5833, 0.25, 0.5833, 0.1875, 0.5833, 0.1875, 0.5, 0.1875, 0.5, 0.1875, 0.5833, 0.375, 0.3125, 0.375, 0.3125, 0.375, 0.3125, 0.375, 0.3125, 0.375, 0.8125, 0.375, 0.8125, 0.375, 0.8125, 0.375, 0.8125, 0.375, 0.9375, 0.375, 0.9375, 0.375, 0.9375, 0.375, 0.9375, 0.3125, 0.75, 0.3125, 0.75, 0.3125, 0.75, 0.3125, 0.75, 0.1875, 0.75, 0.1875, 0.75, 0.1875, 0.75, 0.1875, 0.75, 0.3125, 0.5, 0.3125, 0.5, 0.3125, 0.5, 0.3125, 0.5, 0.3125, 0.5, 0.3125, 0.5833, 0.3125, 0.5833, 0.3125, 0.5, 0.3125, 0.6667, 0.3125, 0.75, 0.3125, 0.75, 0.3125, 0.6667, 0.1875, 0.5, 0.1875, 0.5, 0.1875, 0.5, 0.1875, 0.5, 0.1875, 0.5833, 0.1875, 0.5, 0.1875, 0.5, 0.1875, 0.5833, 0.1875, 0.75, 0.1875, 0.6667, 0.1875, 0.6667, 0.1875, 0.75, 0.1875, 0.6667, 0.1875, 0.5833, 0.1875, 0.5833, 0.1875, 0.6667, 0.3125, 0.5833, 0.3125, 0.6667, 0.3125, 0.6667, 0.3125, 0.5833, 0.375, 0.8438, 0.375, 0.875, 0.375, 0.875, 0.375, 0.8438, 0.375, 0.4062, 0.375, 0.4375, 0.375, 0.4375, 0.375, 0.4062, 0.375, 0.3438, 0.375, 0.375, 0.375, 0.375, 0.375, 0.3438, 0.375, 0.9062, 0.375, 0.9375, 0.375, 0.9375, 0.375, 0.9062, 0.375, 0.4375, 0.375, 0.4375, 0.375, 0.4375, 0.375, 0.4375, 0.375, 0.3438, 0.375, 0.3125, 0.375, 0.3125, 0.375, 0.3438, 0.375, 0.4062, 0.375, 0.4375, 0.375, 0.4375, 0.375, 0.4062, 0.375, 0.3125, 0.375, 0.3125, 0.375, 0.3125, 0.375, 0.3125, 0.375, 0.9062, 0.375, 0.875, 0.375, 0.875, 0.375, 0.9062, 0.3125, 0.5833, 0.3125, 0.6667, 0.3125, 0.6667, 0.3125, 0.5833, 0.1875, 0.6667, 0.1875, 0.5833, 0.1875, 0.5833, 0.1875, 0.6667, 0.1875, 0.75, 0.1875, 0.6667, 0.1875, 0.6667, 0.1875, 0.75, 0.1875, 0.5833, 0.1875, 0.5, 0.1875, 0.5, 0.1875, 0.5833, 0.3125, 0.6667, 0.3125, 0.75, 0.3125, 0.75, 0.3125, 0.6667, 0.3125, 0.5, 0.3125, 0.5833, 0.3125, 0.5833, 0.3125, 0.5, 0.3125, 0.5, 0.3125, 0.5, 0.3125, 0.5, 0.3125, 0.5, 0.1875, 0.75, 0.1875, 0.75, 0.1875, 0.75, 0.1875, 0.75, 0.375, 0.8125, 0.375, 0.8125, 0.375, 0.8125, 0.375, 0.8125, 0.375, 0.3125, 0.375, 0.3125, 0.375, 0.3125, 0.375, 0.3125, 0.375, 0.9375, 0.375, 0.9375, 0.375, 0.9375, 0.375, 0.9375, 0.3125, 0.75, 0.3125, 0.75, 0.3125, 0.75, 0.3125, 0.75, 0.1875, 0.5, 0.1875, 0.5, 0.1875, 0.5, 0.1875, 0.5, 0.375, 0.4375, 0.375, 0.4375, 0.375, 0.4375, 0.375, 0.4375, 0.375, 0.9062, 0.375, 0.875, 0.375, 0.875, 0.375, 0.9062, 0.375, 0.3438, 0.375, 0.375, 0.375, 0.375, 0.375, 0.3438, 0.375, 0.8438, 0.375, 0.8125, 0.375, 0.8125, 0.375, 0.8438, 0.375, 0.8125, 0.375, 0.8125, 0.375, 0.8125, 0.375, 0.8125, 0.375, 0.4375, 0.375, 0.4375, 0.375, 0.4375, 0.375, 0.4375, 0.375, 0.3438, 0.375, 0.375, 0.375, 0.375, 0.375, 0.3438, 0.375, 0.4062, 0.375, 0.375, 0.375, 0.375, 0.375, 0.4062, 0.375, 0.9375, 0.375, 0.9375, 0.375, 0.9375, 0.375, 0.9375, 0.375, 0.9062, 0.375, 0.9375, 0.375, 0.9375, 0.375, 0.9062, 0.375, 0.8125, 0.375, 0.8125, 0.375, 0.8125, 0.375, 0.8125, 0.375, 0.8438, 0.375, 0.8125, 0.375, 0.8125, 0.375, 0.8438, 0.375, 0.8438, 0.375, 0.875, 0.375, 0.875, 0.375, 0.8438, 0.375, 0.3438, 0.375, 0.375, 0.375, 0.375, 0.375, 0.3438, 0.375, 0.8438, 0.375, 0.8125, 0.375, 0.8125, 0.375, 0.8438, 0.375, 0.8125, 0.375, 0.8125, 0.375, 0.8125, 0.375, 0.8125, 0.375, 0.4062, 0.375, 0.4375, 0.375, 0.4375, 0.375, 0.4062, 0.375, 0.3125, 0.375, 0.3125, 0.375, 0.3125, 0.375, 0.3125, 0.375, 0.9062, 0.375, 0.9375, 0.375, 0.9375, 0.375, 0.9062, 0.375, 0.3438, 0.375, 0.3125, 0.375, 0.3125, 0.375, 0.3438, 0.375, 0.8438, 0.375, 0.875, 0.375, 0.875, 0.375, 0.8438, 0.375, 0.4375, 0.375, 0.4375, 0.375, 0.4375, 0.375, 0.4375, 0.375, 0.9375, 0.375, 0.9375, 0.375, 0.9375, 0.375, 0.9375, 0.375, 0.4062, 0.375, 0.375, 0.375, 0.375, 0.375, 0.4062, 0.375, 0.4062, 0.375, 0.4375, 0.375, 0.4375, 0.375, 0.4062, 0.375, 0.9375, 0.375, 0.9062, 0.375, 0.9062, 0.375, 0.9375, 0.375, 0.375, 0.375, 0.375, 0.375, 0.375, 0.375, 0.375, 0.375, 0.4062, 0.375, 0.4063, 0.375, 0.4062, 0.375, 0.4062, 0.375, 0.875, 0.375, 0.8437, 0.375, 0.8438, 0.375, 0.875, 0.375, 0.9062, 0.375, 0.875, 0.375, 0.875, 0.375, 0.9062, 0.375, 0.3125, 0.375, 0.3125, 0.375, 0.3125, 0.375, 0.3125, 0.375, 0.9062, 0.375, 0.9375, 0.375, 0.9375, 0.375, 0.9062, 0.375, 0.3438, 0.375, 0.3125, 0.375, 0.3125, 0.375, 0.3438, 0.375, 0.8438, 0.375, 0.875, 0.375, 0.875, 0.375, 0.8438, 0.375, 0.4375, 0.375, 0.4375, 0.375, 0.4375, 0.375, 0.4375, 0.375, 0.9375, 0.375, 0.9375, 0.375, 0.9375, 0.375, 0.9375, 0.375, 0.4062, 0.375, 0.375, 0.375, 0.375, 0.375, 0.4062, 0.375, 0.8125, 0.375, 0.8125, 0.375, 0.8125, 0.375, 0.8125, 0.375, 0.4375, 0.375, 0.4375, 0.375, 0.4375, 0.375, 0.4375, 0.375, 0.4375, 0.375, 0.4375, 0.375, 0.4375, 0.375, 0.4375, 0.375, 0.8125, 0.375, 0.8125, 0.375, 0.8125, 0.375, 0.8125, 0.375, 0.8125, 0.375, 0.8125, 0.375, 0.8125, 0.375, 0.8125, 0.375, 0.8125, 0.375, 0.8125, 0.375, 0.8125, 0.375, 0.8125, 0.375, 0.4375, 0.375, 0.4375, 0.375, 0.4375, 0.375, 0.4375, 0.375, 0.4375, 0.375, 0.4375, 0.375, 0.4375, 0.375, 0.4375, 0.375, 0.4375, 0.375, 0.4062, 0.375, 0.4062, 0.375, 0.4375, 0.375, 0.8125, 0.375, 0.8438, 0.375, 0.8438, 0.375, 0.8125, 0.375, 0.8438, 0.375, 0.8125, 0.375, 0.8125, 0.375, 0.8438, 0.375, 0.375, 0.375, 0.375, 0.375, 0.375, 0.375, 0.375, 0.375, 0.375, 0.375, 0.4062, 0.375, 0.4062, 0.375, 0.375, 0.375, 0.4375, 0.375, 0.4062, 0.375, 0.4062, 0.375, 0.4375, 0.375, 0.8125, 0.375, 0.8438, 0.375, 0.8438, 0.375, 0.8125, 0.375, 0.375, 0.375, 0.4062, 0.375, 0.4062, 0.375, 0.375, 0.375, 0.875, 0.375, 0.8438, 0.375, 0.8438, 0.375, 0.875, 0.375, 0.8125, 0.375, 0.8438, 0.375, 0.8438, 0.375, 0.8125, 0.375, 0.875, 0.375, 0.8438, 0.375, 0.8438, 0.375, 0.875, 0.375, 0.4375, 0.375, 0.4062, 0.375, 0.4062, 0.375, 0.4375, 0.375, 0.875, 0.375, 0.8438, 0.375, 0.8438, 0.375, 0.875, 0.375, 0.375, 0.375, 0.4062, 0.375, 0.4062, 0.375, 0.375, 0.375, 0.375, 0.375, 0.4062, 0.375, 0.4062, 0.375, 0.375, 0.375, 0.8125, 0.375, 0.8438, 0.375, 0.8438, 0.375, 0.8125, 0.375, 0.8125, 0.375, 0.8438, 0.375, 0.8438, 0.375, 0.8125, 0.375, 0.8125, 0.375, 0.8438, 0.375, 0.8438, 0.375, 0.8125, 0.375, 0.375, 0.375, 0.4062, 0.375, 0.4062, 0.375, 0.375, 0.375, 0.8125, 0.375, 0.8438, 0.375, 0.8438, 0.375, 0.8125, 0.375, 0.375, 0.375, 0.4062, 0.375, 0.4062, 0.375, 0.375, 0.375, 0.375, 0.375, 0.4062, 0.375, 0.4062, 0.375, 0.375, 0.375, 0.8125, 0.375, 0.8438, 0.375, 0.8438, 0.375, 0.8125, 0.375, 0.375, 0.375, 0.4062, 0.375, 0.4062, 0.375, 0.375, 0.1875, 0.75, 0.1875, 0.6667, 0.1875, 0.6667, 0.1875, 0.75, 0.375, 0.875, 0.375, 0.9062, 0.375, 0.9062, 0.375, 0.875, 0.25, 0.5833, 0.2812, 0.5833, 0.2812, 0.6667, 0.25, 0.6667, 0.5625, 0.375, 0.625, 0.375, 0.625, 0.4062, 0.5625, 0.4062, 0.4375, 0.375, 0.5, 0.375, 0.5, 0.4062, 0.4375, 0.4062, 0.3125, 0.5833, 0.2812, 0.5833, 0.2812, 0.5833, 0.3125, 0.5833, 0.3125, 0.6667, 0.3125, 0.75, 0.3125, 0.75, 0.3125, 0.6667, 0.5, 0.375, 0.5625, 0.375, 0.5625, 0.4062, 0.5, 0.4062, 0.375, 0.375, 0.4375, 0.375, 0.4375, 0.4062, 0.375, 0.4062, 0.6875, 0.6667, 0.7188, 0.6667, 0.7188, 0.75, 0.6875, 0.75, 0.5625, 0.8125, 0.625, 0.8125, 0.625, 0.8438, 0.5625, 0.8438, 0.4375, 0.8125, 0.5, 0.8125, 0.5, 0.8438, 0.4375, 0.8438, 0.6875, 0.5, 0.7188, 0.5, 0.7188, 0.5833, 0.6875, 0.5833, 0.6875, 0.5833, 0.7188, 0.5833, 0.7188, 0.6667, 0.6875, 0.6667, 0.5, 0.8125, 0.5625, 0.8125, 0.5625, 0.8438, 0.5, 0.8438, 0.375, 0.8125, 0.4375, 0.8125, 0.4375, 0.8438, 0.375, 0.8438, 0.375, 0.375, 0.375, 0.3438, 0.375, 0.3438, 0.375, 0.375, 0.375, 0.875, 0.375, 0.9062, 0.375, 0.9062, 0.375, 0.875, 0.375, 0.9375, 0.375, 0.9062, 0.375, 0.9062, 0.375, 0.9375, 0.375, 0.3437, 0.375, 0.3125, 0.375, 0.3125, 0.375, 0.3438, 0.375, 0.875, 0.375, 0.9062, 0.375, 0.9062, 0.375, 0.875, 0.375, 0.375, 0.375, 0.3438, 0.375, 0.3438, 0.375, 0.375, 0.375, 0.875, 0.375, 0.9062, 0.375, 0.9062, 0.375, 0.875, 0.375, 0.3125, 0.375, 0.3438, 0.375, 0.3438, 0.375, 0.3125, 0.375, 0.875, 0.375, 0.9062, 0.375, 0.9062, 0.375, 0.875, 0.375, 0.3125, 0.375, 0.3438, 0.375, 0.3438, 0.375, 0.3125, 0.375, 0.3125, 0.375, 0.3438, 0.375, 0.3438, 0.375, 0.3125, 0.375, 0.9375, 0.375, 0.9062, 0.375, 0.9062, 0.375, 0.9375, 0.375, 0.9375, 0.375, 0.9062, 0.375, 0.9062, 0.375, 0.9375, 0.375, 0.375, 0.375, 0.3438, 0.375, 0.3438, 0.375, 0.375, 0.375, 0.875, 0.375, 0.9062, 0.375, 0.9062, 0.375, 0.875, 0.375, 0.3125, 0.375, 0.3438, 0.375, 0.3438, 0.375, 0.3125, 0.375, 0.875, 0.375, 0.9062, 0.375, 0.9062, 0.375, 0.875, 0.375, 0.375, 0.375, 0.4062, 0.375, 0.4062, 0.375, 0.375, 0.375, 0.3125, 0.375, 0.3438, 0.375, 0.3438, 0.375, 0.3125, 0.3125, 0.5, 0.3125, 0.5833, 0.3125, 0.5833, 0.3125, 0.5, 0.375, 0.3125, 0.375, 0.3438, 0.375, 0.3438, 0.375, 0.3125, 0.375, 0.875, 0.375, 0.9062, 0.375, 0.9062, 0.375, 0.875, 0.375, 0.3125, 0.375, 0.3438, 0.375, 0.3438, 0.375, 0.3125, 0.375, 0.875, 0.375, 0.9062, 0.375, 0.9062, 0.375, 0.875, 0.375, 0.875, 0.375, 0.9062, 0.375, 0.9062, 0.375, 0.875, 0.375, 0.3125, 0.375, 0.3438, 0.375, 0.3438, 0.375, 0.3125, 0.375, 0.8125, 0.375, 0.8125, 0.375, 0.8125, 0.375, 0.8125, 0.1875, 0.75, 0.1875, 0.75, 0.1875, 0.75, 0.1875, 0.75, 0.1875, 0.5833, 0.2188, 0.5833, 0.2188, 0.6667, 0.1875, 0.6667, 0.75, 0.6667, 0.7812, 0.6667, 0.7812, 0.75, 0.75, 0.75, 0.5625, 0.875, 0.625, 0.875, 0.625, 0.9062, 0.5625, 0.9062, 0.4375, 0.875, 0.5, 0.875, 0.5, 0.9062, 0.4375, 0.9062, 0.75, 0.5, 0.7812, 0.5, 0.7812, 0.5833, 0.75, 0.5833, 0.75, 0.5833, 0.7812, 0.5833, 0.7812, 0.6667, 0.75, 0.6667, 0.5, 0.875, 0.5625, 0.875, 0.5625, 0.9062, 0.5, 0.9062, 0.375, 0.875, 0.4375, 0.875, 0.4375, 0.9062, 0.375, 0.9062, 0.5625, 0.3125, 0.625, 0.3125, 0.625, 0.3438, 0.5625, 0.3438, 0.4375, 0.3125, 0.5, 0.3125, 0.5, 0.3438, 0.4375, 0.3438, 0.5, 0.3125, 0.5625, 0.3125, 0.5625, 0.3438, 0.5, 0.3438, 0.375, 0.3125, 0.4375, 0.3125, 0.4375, 0.3438, 0.375, 0.3438, 0.375, 0.9062, 0.375, 0.9375, 0.375, 0.9375, 0.375, 0.9062, 0.375, 0.9375, 0.375, 0.9375, 0.375, 0.9375, 0.375, 0.9375, 0.375, 0.9062, 0.375, 0.9375, 0.375, 0.9375, 0.375, 0.9062, 0.375, 0.9062, 0.375, 0.9062, 0.375, 0.9062, 0.375, 0.9062, 0.375, 0.875, 0.375, 0.9062, 0.375, 0.9062, 0.375, 0.875, 0.375, 0.875, 0.375, 0.875, 0.375, 0.875, 0.375, 0.875, 0.375, 0.9062, 0.375, 0.875, 0.375, 0.875, 0.375, 0.9062, 0.375, 0.9062, 0.375, 0.9062, 0.375, 0.9062, 0.375, 0.9062, 0.375, 0.8438, 0.375, 0.875, 0.375, 0.875, 0.375, 0.8438, 0.375, 0.875, 0.375, 0.875, 0.375, 0.875, 0.375, 0.875, 0.375, 0.8437, 0.375, 0.8438, 0.375, 0.8438, 0.375, 0.8438, 0.375, 0.8438, 0.375, 0.875, 0.375, 0.875, 0.375, 0.8438, 0.375, 0.8125, 0.375, 0.8438, 0.375, 0.8438, 0.375, 0.8125, 0.375, 0.8125, 0.375, 0.8125, 0.375, 0.8125, 0.375, 0.8125, 0.375, 0.8438, 0.375, 0.8438, 0.375, 0.8438, 0.375, 0.8438, 0.375, 0.8125, 0.375, 0.8438, 0.375, 0.8438, 0.375, 0.8125, 0.375, 0.3125, 0.375, 0.3438, 0.375, 0.3438, 0.375, 0.3125, 0.375, 0.3438, 0.375, 0.3437, 0.375, 0.3438, 0.375, 0.3438, 0.375, 0.3125, 0.375, 0.3125, 0.375, 0.3125, 0.375, 0.3125, 0.375, 0.3125, 0.375, 0.3438, 0.375, 0.3438, 0.375, 0.3125, 0.375, 0.3438, 0.375, 0.375, 0.375, 0.375, 0.375, 0.3438, 0.375, 0.3438, 0.375, 0.375, 0.375, 0.375, 0.375, 0.3438, 0.375, 0.3438, 0.375, 0.3438, 0.375, 0.3438, 0.375, 0.3438, 0.375, 0.375, 0.375, 0.3438, 0.375, 0.3438, 0.375, 0.375, 0.375, 0.375, 0.375, 0.4062, 0.375, 0.4062, 0.375, 0.375, 0.375, 0.4062, 0.375, 0.4062, 0.375, 0.4062, 0.375, 0.4062, 0.375, 0.375, 0.375, 0.4062, 0.375, 0.4062, 0.375, 0.375, 0.375, 0.4062, 0.375, 0.375, 0.375, 0.375, 0.375, 0.4062, 0.375, 0.4062, 0.375, 0.4375, 0.375, 0.4375, 0.375, 0.4062, 0.375, 0.4063, 0.375, 0.4375, 0.375, 0.4375, 0.375, 0.4062, 0.375, 0.4375, 0.375, 0.4062, 0.375, 0.4062, 0.375, 0.4375, 0.375, 0.4375, 0.375, 0.4375, 0.375, 0.4375, 0.375, 0.4375, 0.1875, 0.75, 0.1875, 0.75, 0.1875, 0.75, 0.1875, 0.75, 0.2812, 0.75, 0.3125, 0.75, 0.3125, 0.75, 0.2812, 0.75, 0.2812, 0.5, 0.25, 0.5, 0.25, 0.5, 0.2812, 0.5, 0.2188, 0.5, 0.25, 0.5, 0.25, 0.5833, 0.2188, 0.5833, 0.2188, 0.6667, 0.25, 0.6667, 0.25, 0.75, 0.2188, 0.75, 0.2812, 0.5, 0.3125, 0.5, 0.3125, 0.5833, 0.2812, 0.5833, 0.2812, 0.6667, 0.3125, 0.6667, 0.3125, 0.75, 0.2812, 0.75, 0.1875, 0.5, 0.1875, 0.5833, 0.1875, 0.5833, 0.1875, 0.5, 0.2188, 0.5, 0.1875, 0.5, 0.1875, 0.5, 0.2188, 0.5, 0.2188, 0.75, 0.25, 0.75, 0.25, 0.75, 0.2188, 0.75, 0.1875, 0.6667, 0.1875, 0.75, 0.1875, 0.75, 0.1875, 0.6667, 0.1875, 0.5, 0.1875, 0.5, 0.1875, 0.5, 0.1875, 0.5, 0.3125, 0.5833, 0.3125, 0.5, 0.3125, 0.5, 0.3125, 0.5833, 0.3125, 0.75, 0.3125, 0.6667, 0.3125, 0.6667, 0.3125, 0.75, 0.3125, 0.5, 0.3125, 0.5, 0.3125, 0.5, 0.3125, 0.5, 0.3125, 0.75, 0.3125, 0.75, 0.3125, 0.75, 0.3125, 0.75, 0.25, 0.6667, 0.2812, 0.6667, 0.2812, 0.75, 0.25, 0.75, 0.25, 0.5, 0.2812, 0.5, 0.2812, 0.5833, 0.25, 0.5833, 0.3125, 0.5, 0.2812, 0.5, 0.2812, 0.5, 0.3125, 0.5, 0.25, 0.75, 0.2812, 0.75, 0.2812, 0.75, 0.25, 0.75, 0.1875, 0.75, 0.2188, 0.75, 0.2188, 0.75, 0.1875, 0.75, 0.25, 0.5, 0.2188, 0.5, 0.2188, 0.5, 0.25, 0.5, 0.1875, 0.6667, 0.2188, 0.6667, 0.2188, 0.75, 0.1875, 0.75, 0.1875, 0.5, 0.2188, 0.5, 0.2188, 0.5833, 0.1875, 0.5833, 0.375, 0.9062, 0.375, 0.9375, 0.375, 0.9375, 0.375, 0.9062, 0.3125, 0.6667, 0.3125, 0.6667, 0.3125, 0.6667, 0.3125, 0.6667, 0.375, 0.4062, 0.375, 0.4375, 0.375, 0.4375, 0.375, 0.4062, 0.3125, 0.5, 0.3125, 0.5, 0.3125, 0.5, 0.3125, 0.5, 0.375, 0.3438, 0.375, 0.375, 0.375, 0.375, 0.375, 0.3438, 0.375, 0.8438, 0.375, 0.875, 0.375, 0.875, 0.375, 0.8438, 0.3125, 0.75, 0.3125, 0.75, 0.3125, 0.75, 0.3125, 0.75, 0.375, 0.3125, 0.375, 0.3125, 0.375, 0.3125, 0.375, 0.3125, 0.375, 0.9062, 0.375, 0.9062, 0.375, 0.9062, 0.375, 0.9062, 0.375, 0.9062, 0.375, 0.9375, 0.375, 0.9375, 0.375, 0.9062, 0.375, 0.9375, 0.375, 0.9375, 0.375, 0.9375, 0.375, 0.9375, 0.375, 0.9375, 0.375, 0.9062, 0.375, 0.9062, 0.375, 0.9375, 0.375, 0.9062, 0.375, 0.9062, 0.375, 0.9062, 0.375, 0.9062, 0.375, 0.9062, 0.375, 0.875, 0.375, 0.875, 0.375, 0.9062, 0.375, 0.875, 0.375, 0.875, 0.375, 0.875, 0.375, 0.875, 0.375, 0.875, 0.375, 0.9062, 0.375, 0.9062, 0.375, 0.875, 0.375, 0.8438, 0.375, 0.875, 0.375, 0.875, 0.375, 0.8438, 0.375, 0.8438, 0.375, 0.8438, 0.375, 0.8438, 0.375, 0.8437, 0.375, 0.875, 0.375, 0.875, 0.375, 0.875, 0.375, 0.875, 0.375, 0.875, 0.375, 0.8438, 0.375, 0.8437, 0.375, 0.875, 0.375, 0.8125, 0.375, 0.8438, 0.375, 0.8438, 0.375, 0.8125, 0.375, 0.8438, 0.375, 0.8438, 0.375, 0.8438, 0.375, 0.8438, 0.375, 0.8125, 0.375, 0.8125, 0.375, 0.8125, 0.375, 0.8125, 0.375, 0.8438, 0.375, 0.8125, 0.375, 0.8125, 0.375, 0.8438, 0.375, 0.4375, 0.375, 0.4375, 0.375, 0.4375, 0.375, 0.4375, 0.375, 0.4375, 0.375, 0.4062, 0.375, 0.4062, 0.375, 0.4375, 0.375, 0.4062, 0.375, 0.4375, 0.375, 0.4375, 0.375, 0.4063, 0.375, 0.4062, 0.375, 0.4062, 0.375, 0.4063, 0.375, 0.4062, 0.375, 0.4062, 0.375, 0.375, 0.375, 0.375, 0.375, 0.4062, 0.375, 0.375, 0.375, 0.4062, 0.375, 0.4062, 0.375, 0.375, 0.375, 0.4062, 0.375, 0.4062, 0.375, 0.4062, 0.375, 0.4062, 0.375, 0.375, 0.375, 0.375, 0.375, 0.375, 0.375, 0.375, 0.375, 0.375, 0.375, 0.3438, 0.375, 0.3438, 0.375, 0.375, 0.375, 0.3438, 0.375, 0.3438, 0.375, 0.3438, 0.375, 0.3438, 0.375, 0.3438, 0.375, 0.375, 0.375, 0.375, 0.375, 0.3438, 0.375, 0.375, 0.375, 0.375, 0.375, 0.375, 0.375, 0.375, 0.375, 0.3125, 0.375, 0.3438, 0.375, 0.3438, 0.375, 0.3125, 0.375, 0.3125, 0.375, 0.3125, 0.375, 0.3125, 0.375, 0.3125, 0.375, 0.3438, 0.375, 0.3438, 0.375, 0.3437, 0.375, 0.3438, 0.375, 0.3438, 0.375, 0.3125, 0.375, 0.3125, 0.375, 0.3437, 0.3125, 0.75, 0.3125, 0.75, 0.3125, 0.75, 0.3125, 0.75, 0.375, 0.8438, 0.375, 0.875, 0.375, 0.875, 0.375, 0.8438, 0.3125, 0.6667, 0.3125, 0.6667, 0.3125, 0.6667, 0.3125, 0.6667, 0.375, 0.9062, 0.375, 0.9375, 0.375, 0.9375, 0.375, 0.9062, 0.1875, 0.75, 0.1875, 0.75, 0.1875, 0.75, 0.1875, 0.75, 0.375, 0.8125, 0.375, 0.8125, 0.375, 0.8125, 0.375, 0.8125, 0.3125, 0.6667, 0.3125, 0.75, 0.3125, 0.75, 0.3125, 0.6667, 0.375, 0.875, 0.375, 0.9062, 0.375, 0.9062, 0.375, 0.875, 0.1875, 0.75, 0.1875, 0.6667, 0.1875, 0.6667, 0.1875, 0.75, 0.2812, 0.6667, 0.3125, 0.6667, 0.3125, 0.6667, 0.2812, 0.6667, 0.375, 0.8125, 0.375, 0.8438, 0.375, 0.8438, 0.375, 0.8125, 0.1875, 0.6667, 0.1875, 0.6667, 0.1875, 0.6667, 0.1875, 0.6667, 0.2188, 0.6667, 0.25, 0.6667, 0.25, 0.6667, 0.2188, 0.6667, 0.1875, 0.6667, 0.2188, 0.6667, 0.2188, 0.6667, 0.1875, 0.6667, 0.375, 0.9375, 0.375, 0.9375, 0.375, 0.9375, 0.375, 0.9375, 0.25, 0.6667, 0.2812, 0.6667, 0.2812, 0.6667, 0.25, 0.6667, 0.375, 0.3125, 0.375, 0.3125, 0.375, 0.3125, 0.375, 0.3125, 0.375, 0.3438, 0.375, 0.375, 0.375, 0.375, 0.375, 0.3438, 0.3125, 0.5, 0.3125, 0.5, 0.3125, 0.5, 0.3125, 0.5, 0.375, 0.4062, 0.375, 0.4375, 0.375, 0.4375, 0.375, 0.4062, 0.3125, 0.5, 0.3125, 0.5833, 0.3125, 0.5833, 0.3125, 0.5, 0.375, 0.375, 0.375, 0.4062, 0.375, 0.4062, 0.375, 0.375, 0.3125, 0.5833, 0.2812, 0.5833, 0.2812, 0.5833, 0.3125, 0.5833, 0.25, 0.5833, 0.2188, 0.5833, 0.2188, 0.5833, 0.25, 0.5833, 0.1875, 0.5833, 0.1875, 0.5833, 0.1875, 0.5833, 0.1875, 0.5833, 0.1875, 0.5833, 0.1875, 0.5, 0.1875, 0.5, 0.1875, 0.5833, 0.2188, 0.5833, 0.1875, 0.5833, 0.1875, 0.5833, 0.2188, 0.5833, 0.375, 0.3125, 0.375, 0.3438, 0.375, 0.3438, 0.375, 0.3125, 0.375, 0.4375, 0.375, 0.4375, 0.375, 0.4375, 0.375, 0.4375, 0.2812, 0.5833, 0.25, 0.5833, 0.25, 0.5833, 0.2812, 0.5833, 0.3125, 0.5833, 0.3125, 0.5833, 0.3125, 0.5833, 0.3125, 0.5833, 0.1875, 0.5, 0.1875, 0.5, 0.1875, 0.5, 0.1875, 0.5])
me_cube.materials.append(mat_material)
me_cube.use_remesh_preserve_volume = False
me_cube.use_remesh_preserve_attributes = False
me_cube.use_mirror_vertex_groups = False
me_cube.update()
arm_armature = bpy.data.armatures.new('Armature')  # bones are not reproduced

# ---- objects
ob_cube = bpy.data.objects.new('Cube', me_cube)
ob_light = bpy.data.objects.new('Light', light_light)
ob_camera = bpy.data.objects.new('Camera', cam_camera)
ob_armature = bpy.data.objects.new('Armature', arm_armature)

# ---- transforms, parenting, visibility, modifiers, constraints
ob_cube.parent = ob_armature
ob_cube.matrix_parent_inverse = Matrix(((1.0, -0.0, 0.0, -0.0), (-0.0, 1.0, -0.0, 0.0), (0.0, -0.0, 1.0, 6.171), (-0.0, 0.0, -0.0, 1.0)))
ob_cube.location = (0.0, 0.0, 0.0)
ob_cube.lock_rotations_4d = False
ob_cube.empty_display_type = 'ARROWS'
ob_cube.lineart.crease_threshold = 0.0
_vg = ob_cube.vertex_groups.new(name='Bone')
_vg = ob_cube.vertex_groups.new(name='Bone.001')
for _i, _w in zip([46, 47, 91, 93, 118, 120, 122, 124, 130, 131, 133, 134, 142, 143, 144, 145, 146, 147, 148, 149, 150, 151, 152, 153, 154, 155, 156, 157, 158, 159, 161, 162, 163, 165, 166, 167, 168, 169, 170, 171, 172, 173, 174, 175, 176, 177, 244, 245, 282, 283], [0.01509, 0.01422, 0.01418, 0.01505, 0.09579, 0.09552, 0.05383, 0.05592, 0.05363, 0.05612, 0.09573, 0.09546, 0.6469, 0.6546, 0.6469, 0.6467, 0.6471, 0.6547, 0.8785, 0.8785, 0.7822, 0.7821, 0.782, 0.7823, 0.8784, 0.8784, 0.6379, 0.6378, 0.6377, 0.6381, 0.6784, 0.6783, 0.02191, 0.02127, 0.01918, 0.02405, 0.6787, 0.6786, 0.3034, 0.3021, 0.3017, 0.3037, 0.1112, 0.1103, 0.11, 0.1116, 0.6527, 0.6525, 0.6526, 0.6527]): _vg.add([_i], _w, 'REPLACE')
_vg = ob_cube.vertex_groups.new(name='Bone.002')
for _i, _w in zip([1, 3, 5, 7, 8, 9, 10, 11, 12, 13, 18, 19, 32, 33, 34, 35, 36, 37, 38, 39, 40, 42, 44, 45, 46, 47, 52, 53, 54, 56, 60, 61, 63, 64, 65, 67, 68, 70, 71, 72, 74, 75, 77, 81, 88, 89, 90, 91, 92, 93, 94, 95, 96, 97, 98, 99, 100, 101, 102, 103, 104, 105, 118, 120, 122, 124, 130, 131, 133, 134, 222, 224, 226, 227, 229, 233, 236, 237, 238, 239, 260, 262, 266, 267, 269, 271, 274, 275, 276, 277], [0.1094, 0.111, 0.111, 0.1094, 0.008008, 0.008008, 0.007619, 0.007619, 0.116, 0.1167, 0.116, 0.1167, 0.05336, 0.05295, 0.05295, 0.05336, 0.04577, 0.04519, 0.04577, 0.04519, 0.1954, 0.1954, 0.01405, 0.01405, 0.1527, 0.1516, 0.07125, 0.07125, 0.1701, 0.01298, 0.06671, 0.1686, 0.0129, 0.1924, 0.1923, 0.06683, 0.1701, 0.01298, 0.1923, 0.1924, 0.06671, 0.1686, 0.0129, 0.06683, 0.05883, 0.08572, 0.05882, 0.1516, 0.08099, 0.1527, 0.08571, 0.081, 0.6051, 0.5662, 0.5651, 0.5662, 0.5651, 0.5179, 0.6051, 0.5156, 0.5179, 0.5156, 0.0604, 0.06063, 0.02488, 0.02528, 0.02486, 0.02531, 0.06039, 0.06063, 0.1896, 0.01382, 0.07026, 0.1901, 0.01385, 0.07017, 0.07499, 0.07638, 0.5744, 0.5735, 0.1896, 0.01382, 0.07026, 0.1901, 0.01385, 0.07017, 0.07498, 0.07639, 0.5744, 0.5735]): _vg.add([_i], _w, 'REPLACE')
_vg = ob_cube.vertex_groups.new(name='Bone.003')
for _i, _w in zip([0, 1, 2, 3, 4, 5, 6, 7, 8, 9, 10, 11, 12, 13, 14, 15, 16, 17, 18, 19, 20, 21, 22, 23, 24, 25, 26, 27, 28, 29, 30, 31, 32, 33, 34, 35, 36, 37, 38, 39, 40, 41, 42, 43, 44, 45, 46, 47, 48, 49, 50, 51, 52, 53, 54, 55, 56, 57, 58, 59, 60, 61, 62, 63, 64, 65, 66, 67, 68, 69, 70, 71, 72, 73, 74, 75, 76, 77, 78, 79, 80, 81, 89, 91, 92, 93, 94, 95, 96, 97, 98, 99, 100, 101, 102, 103, 104, 105, 222, 223, 224, 225, 226, 227, 228, 229, 230, 231, 232, 233, 236, 237, 238, 239, 260, 261, 262, 263, 264, 265, 266, 267, 268, 269, 270, 271, 274, 275, 276, 277], [0.988, 0.8404, 0.989, 0.8389, 0.989, 0.8389, 0.988, 0.8404, 0.9579, 0.9579, 0.9582, 0.9582, 0.8329, 0.8322, 0.9927, 0.9926, 0.9927, 0.9926, 0.8329, 0.8322, 0.97, 0.9701, 0.97, 0.9701, 0.9772, 0.9772, 0.9775, 0.9775, 0.986, 0.9859, 0.986, 0.9859, 0.9224, 0.9232, 0.9232, 0.9224, 0.9309, 0.9313, 0.9309, 0.9313, 0.7234, 0.9924, 0.7234, 0.9924, 0.9538, 0.9538, 0.05706, 0.05528, 0.9981, 0.9981, 0.9791, 0.9791, 0.8976, 0.8976, 0.7515, 0.9909, 0.9543, 0.9961, 0.9961, 0.9783, 0.903, 0.7518, 0.9912, 0.9545, 0.7259, 0.7244, 0.9784, 0.9032, 0.7515, 0.9909, 0.9543, 0.7244, 0.7259, 0.9783, 0.903, 0.7518, 0.9912, 0.9545, 0.9961, 0.9961, 0.9784, 0.9032, 0.01738, 0.05528, 0.01611, 0.05706, 0.01737, 0.01612, 0.1723, 0.2036, 0.2027, 0.2036, 0.2027, 0.2207, 0.1723, 0.2183, 0.2207, 0.2183, 0.7281, 0.9921, 0.9539, 0.9789, 0.8988, 0.7279, 0.9919, 0.9538, 0.9975, 0.9975, 0.9788, 0.8987, 0.002623, 0.00307, 0.1888, 0.188, 0.7281, 0.9921, 0.9539, 0.9975, 0.9975, 0.9789, 0.8988, 0.7279, 0.9919, 0.9538, 0.9788, 0.8987, 0.002617, 0.003076, 0.1888, 0.188]): _vg.add([_i], _w, 'REPLACE')
_vg = ob_cube.vertex_groups.new(name='Bone.004')
for _i, _w in zip([3, 7, 13, 18, 42, 46, 47, 52, 54, 65, 72, 75, 88, 89, 91, 93, 95, 96, 97, 98, 99, 100, 101, 104, 105, 106, 116, 117, 118, 120, 122, 124, 130, 131, 133, 134, 135, 140, 142, 156, 159, 161, 162, 163, 167, 168, 169, 170, 173, 174, 177, 227, 236, 239, 242, 247, 260, 271, 275, 276, 281, 284], [0.02066, 0.0219, 0.008965, 0.01075, 0.06881, 0.6107, 0.6161, 0.0005933, 0.06185, 0.05504, 0.05262, 0.06341, 0.8758, 0.7491, 0.1134, 0.116, 0.7577, 0.1996, 0.0483, 0.04339, 0.1625, 0.1656, 0.2108, 0.001274, 0.2175, 0.4536, 0.4584, 0.4983, 0.601, 0.6019, 0.7061, 0.02336, 0.02015, 0.6942, 0.1529, 0.1531, 0.4771, 0.4772, 0.001687, 0.007703, 5.571e-05, 0.02071, 0.01975, 0.1407, 0.09555, 0.08154, 0.08321, 0.122, 0.116, 0.1116, 0.09217, 0.06824, 0.8262, 0.2083, 0.4908, 0.01387, 0.06862, 0.0001377, 0.8236, 0.206, 0.4895, 0.04353]): _vg.add([_i], _w, 'REPLACE')
_vg = ob_cube.vertex_groups.new(name='Bone.007')
for _i, _w in zip([88, 89, 95, 106, 116, 117, 118, 120, 122, 131, 135, 140, 142, 146, 147, 148, 149, 150, 153, 156, 159, 160, 161, 162, 163, 167, 168, 169, 170, 173, 174, 177, 180, 185, 236, 242, 244, 247, 275, 281, 283, 284], [0.02969, 0.08964, 0.08618, 0.5663, 0.5542, 0.4967, 0.05044, 0.047, 0.1471, 0.1543, 0.4948, 0.4945, 0.1959, 0.2035, 0.2049, 0.02615, 0.02381, 0.1022, 0.1057, 0.1952, 0.2035, 0.9978, 0.02692, 0.0287, 0.6583, 0.7583, 0.1412, 0.1381, 0.508, 0.5191, 0.6897, 0.7323, 0.01479, 0.05131, 0.05762, 0.506, 0.2049, 0.8977, 0.05871, 0.5094, 0.2008, 0.8648]): _vg.add([_i], _w, 'REPLACE')
_vg = ob_cube.vertex_groups.new(name='Bone.008')
for _i, _w in zip([163, 167, 174, 177, 178, 179, 180, 184, 185, 189, 190, 191, 192, 196, 197, 201, 202, 203, 247, 248, 251, 252, 255, 284, 287, 288, 291, 292], [0.155, 0.1001, 0.0654, 0.03453, 0.9906, 0.9933, 0.9667, 0.9785, 0.9468, 0.9612, 0.7689, 0.7892, 0.04279, 0.0992, 0.08934, 0.0345, 0.00826, 0.01415, 0.03556, 0.9829, 0.9776, 0.1671, 0.1574, 0.06082, 0.9864, 0.9738, 0.2173, 0.2046]): _vg.add([_i], _w, 'REPLACE')
_vg = ob_cube.vertex_groups.new(name='Bone.024')
for _i, _w in zip([190, 191, 192, 201, 204, 217, 252, 255, 256, 259], [0.08685, 0.09198, 0.7778, 0.2313, 0.05212, 0.01436, 0.7463, 0.6501, 0.01385, 0.00213]): _vg.add([_i], _w, 'REPLACE')
_vg = ob_cube.vertex_groups.new(name='Bone.025')
for _i, _w in zip([192, 201, 204, 213, 217, 218, 220, 221, 252, 255, 256, 386], [0.1487, 0.6653, 0.7837, 0.1092, 0.9614, 0.9717, 0.9861, 0.9696, 0.01285, 0.1289, 0.05897, 0.01453]): _vg.add([_i], _w, 'REPLACE')
_vg = ob_cube.vertex_groups.new(name='Bone.026')
for _i, _w in zip([201, 202, 203, 204, 213, 252, 255, 256, 259, 380, 383, 384, 385, 387], [0.05148, 0.0644, 0.06246, 0.1106, 0.8163, 0.005535, 0.01972, 0.7668, 0.8114, 0.0281, 0.02616, 0.02, 0.04963, 0.03098]): _vg.add([_i], _w, 'REPLACE')
_vg = ob_cube.vertex_groups.new(name='Bone.027')
for _i, _w in zip([204, 213, 256, 259, 310, 311, 312, 313, 384, 385, 386, 387], [0.02689, 0.02863, 0.005567, 0.007622, 0.1043, 0.08977, 0.06958, 0.1106, 0.9032, 0.8929, 0.8961, 0.8858]): _vg.add([_i], _w, 'REPLACE')
_vg = ob_cube.vertex_groups.new(name='Bone.028')
for _i, _w in zip([310, 311, 312, 313, 384, 385, 386, 387], [0.8886, 0.9051, 0.927, 0.8822, 0.05327, 0.04188, 0.0549, 0.04462]): _vg.add([_i], _w, 'REPLACE')
_vg = ob_cube.vertex_groups.new(name='Bone.029')
for _i, _w in zip([202, 203, 256, 295, 377, 382], [0.02535, 0.7056, 0.05232, 0.05055, 0.0262, 0.01906]): _vg.add([_i], _w, 'REPLACE')
_vg = ob_cube.vertex_groups.new(name='Bone.030')
for _i, _w in zip([202, 203, 256, 259, 306, 307, 308, 309, 380, 381, 382, 383], [0.01063, 0.01194, 0.01829, 0.01998, 0.09608, 0.08713, 0.1001, 0.08512, 0.9013, 0.891, 0.8842, 0.8936]): _vg.add([_i], _w, 'REPLACE')
_vg = ob_cube.vertex_groups.new(name='Bone.031')
for _i, _w in zip([306, 307, 308, 309, 380, 381, 382, 383], [0.8978, 0.9069, 0.8939, 0.9102, 0.05122, 0.05031, 0.05172, 0.05301]): _vg.add([_i], _w, 'REPLACE')
_vg = ob_cube.vertex_groups.new(name='Bone.032')
for _i, _w in zip([202, 203, 259, 296, 378, 381], [0.7226, 0.03308, 0.05552, 0.04066, 0.01896, 0.02445]): _vg.add([_i], _w, 'REPLACE')
_vg = ob_cube.vertex_groups.new(name='Bone.033')
for _i, _w in zip([202, 203, 295, 296, 302, 303, 304, 305, 376, 377, 378, 379], [0.01065, 0.01265, 0.01183, 0.008597, 0.08696, 0.1055, 0.08546, 0.09062, 0.8944, 0.8803, 0.8854, 0.9029]): _vg.add([_i], _w, 'REPLACE')
_vg = ob_cube.vertex_groups.new(name='Bone.034')
for _i, _w in zip([302, 303, 304, 305, 376, 377, 378, 379], [0.9074, 0.887, 0.9093, 0.9043, 0.05197, 0.05392, 0.05403, 0.04892]): _vg.add([_i], _w, 'REPLACE')
_vg = ob_cube.vertex_groups.new(name='Bone.035')
for _i, _w in zip([190, 191, 196, 197, 202, 203, 208, 209, 291, 292, 295, 296, 372, 373, 374, 375, 376, 379], [0.1016, 0.09246, 0.8783, 0.8883, 0.07005, 0.07634, 0.8969, 0.905, 0.7444, 0.7558, 0.8615, 0.8738, 0.0579, 0.03234, 0.0435, 0.06149, 0.03986, 0.02628]): _vg.add([_i], _w, 'REPLACE')
_vg = ob_cube.vertex_groups.new(name='Bone.036')
for _i, _w in zip([208, 209, 295, 296, 298, 299, 300, 301, 372, 373, 374, 375], [0.07015, 0.06741, 0.007284, 0.003648, 0.09045, 0.09168, 0.1051, 0.08015, 0.8854, 0.9066, 0.8986, 0.8808]): _vg.add([_i], _w, 'REPLACE')
_vg = ob_cube.vertex_groups.new(name='Bone.037')
for _i, _w in zip([298, 299, 300, 301, 372, 373, 374, 375], [0.9047, 0.9037, 0.8873, 0.9147, 0.05155, 0.0508, 0.05326, 0.05091]): _vg.add([_i], _w, 'REPLACE')
_vg = ob_cube.vertex_groups.new(name='Bone.005')
for _i, _w in zip([1, 5, 12, 19, 40, 46, 47, 53, 61, 64, 68, 71, 90, 91, 92, 93, 94, 97, 98, 99, 100, 101, 102, 103, 104, 108, 110, 115, 118, 120, 122, 124, 130, 131, 132, 133, 134, 137, 145, 157, 158, 161, 162, 165, 166, 168, 169, 171, 172, 175, 176, 222, 233, 237, 238, 243, 246, 267, 274, 277, 280, 285], [0.02188, 0.02065, 0.01074, 0.008955, 0.0688, 0.116, 0.1133, 0.0005829, 0.0634, 0.05261, 0.06184, 0.05503, 0.8757, 0.616, 0.7574, 0.6106, 0.7489, 0.1625, 0.1655, 0.04829, 0.04338, 0.00127, 0.1996, 0.2174, 0.2108, 0.4978, 0.455, 0.4505, 0.1529, 0.1531, 0.02016, 0.6939, 0.7058, 0.02338, 0.4759, 0.6009, 0.6018, 0.4758, 0.002962, 0.0009691, 0.008792, 0.08147, 0.08316, 0.09948, 0.1457, 0.02072, 0.01975, 0.1157, 0.1218, 0.09333, 0.1132, 0.06861, 0.0001275, 0.8234, 0.206, 0.4885, 0.04925, 0.06822, 0.8261, 0.2083, 0.4897, 0.01841]): _vg.add([_i], _w, 'REPLACE')
_vg = ob_cube.vertex_groups.new(name='Bone.006')
for _i, _w in zip([90, 92, 94, 108, 110, 115, 124, 130, 132, 133, 134, 137, 143, 144, 145, 151, 152, 154, 155, 157, 158, 161, 162, 164, 165, 166, 168, 169, 171, 172, 175, 176, 183, 188, 237, 243, 245, 246, 274, 280, 282, 285], [0.03003, 0.08677, 0.09019, 0.498, 0.5598, 0.5711, 0.1551, 0.1479, 0.4971, 0.05071, 0.04751, 0.4969, 0.2047, 0.2034, 0.1959, 0.1059, 0.1025, 0.02637, 0.02405, 0.2036, 0.1953, 0.1419, 0.1388, 0.9925, 0.7576, 0.6578, 0.02735, 0.02912, 0.5217, 0.5106, 0.7335, 0.6911, 0.01297, 0.05005, 0.05901, 0.5114, 0.2007, 0.8623, 0.05794, 0.5083, 0.2047, 0.8956]): _vg.add([_i], _w, 'REPLACE')
_vg = ob_cube.vertex_groups.new(name='Bone.009')
for _i, _w in zip([165, 166, 175, 176, 181, 182, 183, 186, 187, 188, 246, 249, 250, 285, 286, 289], [0.09841, 0.1518, 0.03262, 0.06374, 0.9787, 0.9911, 0.9678, 0.9899, 0.9615, 0.9471, 0.06046, 0.9852, 0.9736, 0.03533, 0.9821, 0.9775]): _vg.add([_i], _w, 'REPLACE')
_vg = ob_cube.vertex_groups.new(name='Bone.010')
for _i, _w in zip([193, 194, 198, 200, 253, 254, 257, 258], [0.09181, 0.04831, 0.05979, 0.1099, 0.761, 0.7077, 0.009666, 0.02971]): _vg.add([_i], _w, 'REPLACE')
_vg = ob_cube.vertex_groups.new(name='Bone.011')
for _i, _w in zip([193, 200, 205, 212, 214, 215, 216, 219, 253, 254], [0.8574, 0.8244, 0.0648, 0.09148, 0.9914, 0.965, 0.986, 0.957, 0.1017, 0.122]): _vg.add([_i], _w, 'REPLACE')
_vg = ob_cube.vertex_groups.new(name='Bone.012')
_vg = ob_cube.vertex_groups.new(name='Bone.013')
for _i, _w in zip([193, 200, 205, 212, 215, 219, 257, 258, 390, 391], [0.002887, 0.01372, 0.8301, 0.768, 0.01065, 0.02128, 0.07216, 0.0862, 0.01774, 0.02843]): _vg.add([_i], _w, 'REPLACE')
_vg = ob_cube.vertex_groups.new(name='Bone.014')
for _i, _w in zip([205, 212, 257, 258, 326, 327, 328, 329, 388, 389, 390, 391], [0.01871, 0.04558, 0.01178, 0.03458, 0.9959, 0.9926, 0.9923, 0.9901, 0.9391, 0.9224, 0.9634, 0.9456]): _vg.add([_i], _w, 'REPLACE')
_vg = ob_cube.vertex_groups.new(name='Bone.015')
for _i, _w in zip([194, 198, 199, 253, 254, 290, 293], [0.4386, 0.4217, 0.002532, 0.05234, 0.063, 0.0741, 0.08139]): _vg.add([_i], _w, 'REPLACE')
_vg = ob_cube.vertex_groups.new(name='Bone.016')
for _i, _w in zip([205, 206, 210, 212, 257, 258, 297, 388, 389, 393, 394, 395, 396], [0.05452, 0.09475, 0.7127, 0.06992, 0.7457, 0.7257, 0.03663, 0.03276, 0.03542, 0.051, 0.03929, 0.01349, 0.03703]): _vg.add([_i], _w, 'REPLACE')
_vg = ob_cube.vertex_groups.new(name='Bone.017')
for _i, _w in zip([206, 210, 257, 258, 322, 323, 324, 325, 392, 393, 394, 395], [0.01605, 0.03079, 0.02758, 0.05241, 0.9947, 0.9936, 0.9912, 0.9918, 0.9453, 0.9279, 0.941, 0.959]): _vg.add([_i], _w, 'REPLACE')
_vg = ob_cube.vertex_groups.new(name='Bone.018')
for _i, _w in zip([194, 198, 199, 253, 254, 290, 293], [0.4386, 0.4217, 0.002532, 0.05234, 0.063, 0.0741, 0.08139]): _vg.add([_i], _w, 'REPLACE')
_vg = ob_cube.vertex_groups.new(name='Bone.019')
for _i, _w in zip([206, 210, 211, 257, 294, 297, 392, 397, 401], [0.7234, 0.08761, 0.05683, 0.05691, 0.07145, 0.3949, 0.01993, 0.01679, 0.001393]): _vg.add([_i], _w, 'REPLACE')
_vg = ob_cube.vertex_groups.new(name='Bone.020')
for _i, _w in zip([206, 210, 294, 297, 318, 319, 320, 321, 396, 397, 398, 399], [0.01643, 0.02841, 0.01977, 0.005957, 0.9933, 0.9899, 0.9947, 0.9921, 0.926, 0.943, 0.9591, 0.9391]): _vg.add([_i], _w, 'REPLACE')
_vg = ob_cube.vertex_groups.new(name='Bone.021')
for _i, _w in zip([194, 195, 198, 199, 206, 207, 210, 211, 290, 293, 294, 297, 398, 399, 401, 402], [0.05338, 0.8851, 0.06676, 0.8656, 0.06126, 0.1335, 0.05042, 0.1457, 0.82, 0.7862, 0.7846, 0.4496, 0.007837, 0.00451, 0.02001, 0.02499]): _vg.add([_i], _w, 'REPLACE')
_vg = ob_cube.vertex_groups.new(name='Bone.022')
for _i, _w in zip([195, 199, 207, 211, 294, 297, 400, 403], [0.04859, 0.05238, 0.7962, 0.7136, 0.0577, 0.04417, 0.03578, 0.005964]): _vg.add([_i], _w, 'REPLACE')
_vg = ob_cube.vertex_groups.new(name='Bone.023')
for _i, _w in zip([207, 211, 294, 314, 315, 316, 317, 400, 401, 402, 403], [0.0505, 0.06558, 0.01072, 0.9937, 0.995, 0.9927, 0.9896, 0.9445, 0.9214, 0.9388, 0.9625]): _vg.add([_i], _w, 'REPLACE')
_vg = ob_cube.vertex_groups.new(name='Bone.038')
for _i, _w in zip([82, 83, 84, 85, 86, 87, 107, 113, 114, 119, 121, 123, 125, 126, 127, 128, 129, 136, 141, 148, 149, 150, 153, 156, 159, 234, 235, 241, 272, 273, 278, 405, 406, 407, 409, 410, 411, 414, 415, 419], [0.1275, 0.006347, 0.8119, 0.96, 0.1186, 0.7996, 0.08228, 0.00756, 0.08974, 0.7431, 0.7237, 0.7305, 0.03164, 0.1622, 0.03802, 0.736, 0.1482, 0.1775, 0.1949, 0.002556, 0.001253, 0.0248, 0.02612, 0.00735, 0.009323, 0.07092, 0.8985, 0.03766, 0.06829, 0.8949, 0.03216, 0.053, 0.05201, 0.05535, 0.05347, 0.05641, 0.05604, 0.05787, 0.03133, 0.02323]): _vg.add([_i], _w, 'REPLACE')
_vg = ob_cube.vertex_groups.new(name='Bone.042')
for _i, _w in zip([84, 87, 107, 113, 114, 119, 121, 123, 128, 136, 141, 142, 146, 147, 150, 153, 156, 159, 241, 244, 278, 283, 336, 337, 342, 347, 348, 350, 351, 364, 365, 404, 405, 406, 407, 408, 409, 410, 411, 412, 413, 414, 415, 416, 417, 418, 419], [0.0319, 0.03494, 0.8523, 0.9277, 0.8422, 0.0582, 0.05966, 0.1655, 0.1612, 0.7406, 0.7169, 0.07767, 0.07693, 0.07871, 0.007227, 0.006231, 0.07515, 0.07399, 0.905, 0.07821, 0.9087, 0.07858, 0.07221, 0.07099, 0.07377, 0.0715, 0.07201, 0.06667, 0.008641, 0.0739, 0.004577, 0.05117, 0.795, 0.8151, 0.7349, 0.02358, 0.7932, 0.7306, 0.61, 0.009535, 0.02202, 0.6008, 0.1816, 0.07931, 0.05346, 0.07347, 0.182]): _vg.add([_i], _w, 'REPLACE')
_vg = ob_cube.vertex_groups.new(name='Bone.043')
for _i, _w in zip([107, 113, 114, 123, 128, 136, 141, 241, 278, 332, 333, 336, 337, 338, 339, 342, 347, 348, 349, 350, 351, 354, 355, 356, 357, 361, 364, 365, 370, 371, 404, 405, 406, 407, 408, 409, 410, 411, 412, 413, 414, 415, 416, 417, 418, 419], [0.02319, 0.001355, 0.02675, 0.007378, 0.01114, 0.03498, 0.04335, 0.009675, 0.008364, 0.9824, 0.986, 0.9213, 0.9228, 0.9826, 0.9757, 0.919, 0.9221, 0.921, 0.9752, 0.926, 0.9664, 0.9943, 0.9958, 0.9947, 0.9919, 0.9907, 0.9179, 0.9681, 0.9884, 0.9851, 0.9394, 0.1453, 0.1272, 0.2011, 0.9586, 0.1466, 0.2043, 0.324, 0.9668, 0.9589, 0.331, 0.7731, 0.9072, 0.9384, 0.9097, 0.7761]): _vg.add([_i], _w, 'REPLACE')
_vg = ob_cube.vertex_groups.new(name='Bone.039')
for _i, _w in zip([82, 83, 84, 85, 86, 87, 109, 111, 112, 119, 121, 123, 125, 126, 127, 128, 129, 138, 139, 151, 152, 154, 155, 157, 158, 234, 235, 240, 272, 273, 279, 425, 426, 427, 430, 434, 435], [0.7987, 0.9597, 0.1186, 0.006381, 0.8109, 0.1275, 0.009987, 0.09075, 0.08345, 0.1481, 0.1621, 0.03802, 0.7358, 0.7231, 0.7303, 0.03165, 0.7425, 0.1956, 0.1787, 0.02613, 0.02483, 0.002532, 0.001239, 0.009461, 0.007532, 0.8943, 0.06832, 0.03458, 0.8979, 0.07094, 0.04001, 0.01532, 0.007073, 0.0177, 0.005725, 0.008157, 0.01492]): _vg.add([_i], _w, 'REPLACE')
_vg = ob_cube.vertex_groups.new(name='Bone.040')
for _i, _w in zip([82, 86, 109, 111, 112, 125, 126, 127, 129, 138, 139, 143, 144, 145, 151, 152, 157, 158, 240, 245, 279, 282, 334, 335, 341, 345, 346, 363, 367, 420, 421, 422, 423, 424, 425, 426, 427, 428, 429, 430, 431, 432, 433, 434, 435], [0.01425, 0.01155, 0.9248, 0.8395, 0.8492, 0.1567, 0.05273, 0.1602, 0.05103, 0.7139, 0.7364, 0.07835, 0.07656, 0.07726, 0.005577, 0.006489, 0.07358, 0.07468, 0.9057, 0.0782, 0.9021, 0.07785, 0.01199, 0.009473, 0.0169, 0.0131, 0.01976, 0.01562, 0.02572, 0.06744, 0.05073, 0.06223, 0.05285, 0.03451, 0.1134, 0.4329, 0.3715, 0.4671, 0.4588, 0.4346, 0.4594, 0.02514, 0.03295, 0.1141, 0.3761]): _vg.add([_i], _w, 'REPLACE')
_vg = ob_cube.vertex_groups.new(name='Bone.041')
for _i, _w in zip([109, 111, 112, 125, 127, 138, 139, 240, 279, 330, 331, 334, 335, 340, 341, 343, 344, 345, 346, 352, 353, 358, 359, 360, 362, 363, 366, 367, 368, 369, 420, 421, 422, 423, 424, 425, 426, 427, 428, 429, 430, 431, 432, 433, 434, 435], [0.003475, 0.02938, 0.02629, 0.02067, 0.01835, 0.04742, 0.04023, 0.01068, 0.01182, 0.9945, 0.9972, 0.9666, 0.9681, 0.9892, 0.9635, 0.9945, 0.9894, 0.966, 0.9619, 0.9942, 0.995, 0.9944, 0.9928, 0.9921, 0.9824, 0.9635, 0.9833, 0.9579, 0.9908, 0.9891, 0.9205, 0.9396, 0.922, 0.939, 0.9523, 0.8506, 0.534, 0.5882, 0.5089, 0.5144, 0.5329, 0.5141, 0.9579, 0.9526, 0.8527, 0.5853]): _vg.add([_i], _w, 'REPLACE')
_m = ob_cube.modifiers.new('Armature', 'ARMATURE')
_m.object = ob_armature
ob_light.location = (4.076, 1.005, 5.904)
ob_light.rotation_euler = (0.6503, 0.05522, 1.866)
ob_light.lock_rotations_4d = False
ob_light.empty_display_type = 'ARROWS'
ob_light.color = (0.0, 0.0, 0.0, 0.0)
ob_light.lineart.crease_threshold = 0.0
ob_camera.location = (7.359, -6.926, 4.958)
ob_camera.rotation_euler = (1.109, 0.0, 0.8149)
ob_camera.lock_rotations_4d = False
ob_camera.empty_display_type = 'ARROWS'
ob_camera.color = (0.0, 0.0, 0.0, 0.0)
ob_camera.display_type = 'WIRE'
ob_camera.lineart.crease_threshold = 0.0
ob_armature.location = (0.0, 0.0, -6.171)
ob_armature.lineart.crease_threshold = 0.0

# ---- collection membership
col_collection.objects.link(ob_cube)
col_collection.objects.link(ob_light)
col_collection.objects.link(ob_camera)
col_collection.objects.link(ob_armature)

# ---- scene / render settings (as saved in the file)
scene.camera = ob_camera
scene.frame_start = 1; scene.frame_end = 250; scene.frame_set(1)
scene.render.engine = 'BLENDER_EEVEE_NEXT'
scene.cycles.use_denoising = False
scene.cycles.samples = 128
scene.cycles.sampling_pattern = 'TABULATED_SOBOL'
scene.cycles.use_adaptive_sampling = False
scene.cycles.use_light_tree = False
scene.view_settings.view_transform = 'Filmic'
bpy.context.view_layer.update()

